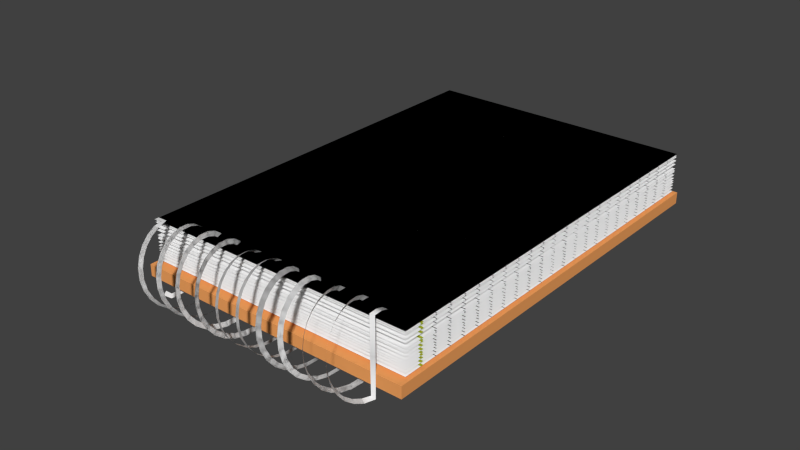 # Source: notepad.blend  (saved by Blender 4.2.67; exported with 4.5.12 LTS)
import bpy
from mathutils import Matrix  # noqa: F401  (used for matrix-valued properties, if any)

bpy.ops.wm.read_factory_settings(use_empty=True)
scene = bpy.context.scene
scene.name = 'Scene'

# ---- materials (node trees are filled in below, after node groups)
mat_cover1 = bpy.data.materials.new('cover1')
mat_cover1.alpha_threshold = 0.0
mat_cover1.use_transparent_shadow = False
mat_cover1.diffuse_color = (0.9047, 0.3712, 0.117, 1.0)
mat_cover1.roughness = 0.5
mat_cover1.line_color = (0.0, 0.0, 0.0, 1.0)
mat_cover2 = bpy.data.materials.new('cover2')
mat_cover2.alpha_threshold = 0.0
mat_cover2.use_transparent_shadow = False
mat_cover2.diffuse_color = (0.6138, 0.8866, 1.0, 1.0)
mat_cover2.roughness = 0.5
mat_note = bpy.data.materials.new('note')
mat_note.alpha_threshold = 0.0
mat_note.use_transparent_shadow = False
mat_note.diffuse_color = (1.0, 1.0, 1.0, 1.0)
mat_note.roughness = 0.5
mat_line1 = bpy.data.materials.new('line1')
mat_line1.alpha_threshold = 0.0
mat_line1.use_transparent_shadow = False
mat_line1.diffuse_color = (0.4184, 0.5071, 0.01214, 1.0)
mat_line1.roughness = 0.5
mat_line2 = bpy.data.materials.new('line2')
mat_line2.alpha_threshold = 0.0
mat_line2.use_transparent_shadow = False
mat_line2.diffuse_color = (0.0, 0.0, 0.0, 1.0)
mat_line2.roughness = 0.5

# ---- material node trees

# ---- world
world_world = bpy.data.worlds.new('World'); scene.world = world_world
world_world.color = (0.05088, 0.05088, 0.05088)
world_world.use_sun_shadow = False
world_world.sun_shadow_jitter_overblur = 0.0
world_world.cycles.sampling_method = 'MANUAL'
world_world.cycles.sample_map_resolution = 256

# ---- meshes
me_cube = bpy.data.meshes.new('Cube')
me_cube.from_pydata([(-0.4913, 0.7275, -0.1238), (-0.4913, 0.7275, -0.0834), (0.4921, 0.7275, -0.0834), (0.4921, 0.7275, -0.1238), (-0.4913, -0.7452, -0.1238), (-0.4913, -0.7452, -0.0834), (0.4921, -0.7452, -0.0834), (0.4921, -0.7452, -0.1238), (0.4805, 0.7135, 0.06133), (-0.4805, 0.7135, 0.06133), (0.4805, -0.716, 0.06133), (-0.4805, -0.716, 0.06133), (0.4805, -0.6539, 0.06133), (0.4805, -0.5917, 0.06133), (0.4805, -0.5296, 0.06133), (0.4805, -0.4674, 0.06133), (0.4805, -0.4052, 0.06133), (0.4805, -0.3431, 0.06133), (0.4805, -0.2809, 0.06133), (0.4805, -0.2188, 0.06133), (0.4805, -0.1566, 0.06133), (0.4805, -0.09448, 0.06133), (0.4805, -0.03233, 0.06133), (0.4805, 0.02983, 0.06133), (0.4805, 0.09198, 0.06133), (0.4805, 0.1541, 0.06133), (0.4805, 0.2163, 0.06133), (0.4805, 0.2784, 0.06133), (0.4805, 0.3406, 0.06133), (0.4805, 0.4027, 0.06133), (0.4805, 0.4649, 0.06133), (0.4805, 0.5271, 0.06133), (0.4805, 0.5892, 0.06133), (0.4805, 0.6514, 0.06133), (-0.4805, 0.6514, 0.06133), (-0.4805, 0.5892, 0.06133), (-0.4805, 0.5271, 0.06133), (-0.4805, 0.4649, 0.06133), (-0.4805, 0.4027, 0.06133), (-0.4805, 0.3406, 0.06133), (-0.4805, 0.2784, 0.06133), (-0.4805, 0.2163, 0.06133), (-0.4805, 0.1541, 0.06133), (-0.4805, 0.09198, 0.06133), (-0.4805, 0.02983, 0.06133), (-0.4805, -0.03233, 0.06133), (-0.4805, -0.09448, 0.06133), (-0.4805, -0.1566, 0.06133), (-0.4805, -0.2188, 0.06133), (-0.4805, -0.2809, 0.06133), (-0.4805, -0.3431, 0.06133), (-0.4805, -0.4052, 0.06133), (-0.4805, -0.4674, 0.06133), (-0.4805, -0.5296, 0.06133), (-0.4805, -0.5917, 0.06133), (-0.4805, -0.6539, 0.06133), (0.4805, -0.644, 0.06133), (-0.4805, -0.644, 0.06133), (0.4805, -0.5889, 0.06133), (-0.4805, -0.5889, 0.06133), (0.4805, -0.5267, 0.06133), (-0.4805, -0.5267, 0.06133), (0.4805, -0.4646, 0.06133), (-0.4805, -0.4646, 0.06133), (0.4805, -0.4024, 0.06133), (-0.4805, -0.4024, 0.06133), (0.4805, -0.3409, 0.06133), (-0.4805, -0.3409, 0.06133), (0.4805, -0.2788, 0.06133), (-0.4805, -0.2788, 0.06133), (0.4805, -0.2166, 0.06133), (-0.4805, -0.2166, 0.06133), (0.4805, -0.1539, 0.06133), (-0.4805, -0.1539, 0.06133), (0.4805, -0.09175, 0.06133), (-0.4805, -0.09175, 0.06133), (0.4805, -0.03069, 0.06133), (-0.4805, -0.03069, 0.06133), (0.4805, 0.03255, 0.06133), (-0.4805, 0.03255, 0.06133), (0.4805, 0.09361, 0.06133), (-0.4805, 0.09361, 0.06133), (0.4805, 0.1563, 0.06133), (-0.4805, 0.1563, 0.06133), (0.4805, 0.2185, 0.06133), (-0.4805, 0.2185, 0.06133), (0.4805, 0.2801, 0.06133), (-0.4805, 0.2801, 0.06133), (0.4805, 0.3428, 0.06133), (-0.4805, 0.3428, 0.06133), (0.4805, 0.4049, 0.06133), (-0.4805, 0.4049, 0.06133), (0.4805, 0.4675, 0.06133), (-0.4805, 0.4675, 0.06133), (0.4805, 0.5298, 0.06133), (-0.4805, 0.5298, 0.06133), (0.4805, 0.5919, 0.06133), (-0.4805, 0.5919, 0.06133), (0.4805, 0.6535, 0.06133), (-0.4805, 0.6535, 0.06133), (0.4805, 0.7135, 0.06133), (-0.4805, 0.7135, 0.06133), (0.4805, -0.716, 0.06133), (-0.4805, -0.716, 0.06133), (0.4805, -0.6539, 0.06133), (0.4805, -0.5917, 0.06133), (0.4805, -0.5296, 0.06133), (0.4805, -0.4674, 0.06133), (0.4805, -0.4052, 0.06133), (0.4805, -0.3431, 0.06133), (0.4805, -0.2809, 0.06133), (0.4805, -0.2188, 0.06133), (0.4805, -0.1566, 0.06133), (0.4805, -0.09448, 0.06133), (0.4805, -0.03233, 0.06133), (0.4805, 0.02983, 0.06133), (0.4805, 0.09198, 0.06133), (0.4805, 0.1541, 0.06133), (0.4805, 0.2163, 0.06133), (0.4805, 0.2784, 0.06133), (0.4805, 0.3406, 0.06133), (0.4805, 0.4027, 0.06133), (0.4805, 0.4649, 0.06133), (0.4805, 0.5271, 0.06133), (0.4805, 0.5892, 0.06133), (0.4805, 0.6514, 0.06133), (-0.4805, 0.6514, 0.06133), (-0.4805, 0.5892, 0.06133), (-0.4805, 0.5271, 0.06133), (-0.4805, 0.4649, 0.06133), (-0.4805, 0.4027, 0.06133), (-0.4805, 0.3406, 0.06133), (-0.4805, 0.2784, 0.06133), (-0.4805, 0.2163, 0.06133), (-0.4805, 0.1541, 0.06133), (-0.4805, 0.09198, 0.06133), (-0.4805, 0.02983, 0.06133), (-0.4805, -0.03233, 0.06133), (-0.4805, -0.09448, 0.06133), (-0.4805, -0.1566, 0.06133), (-0.4805, -0.2188, 0.06133), (-0.4805, -0.2809, 0.06133), (-0.4805, -0.3431, 0.06133), (-0.4805, -0.4052, 0.06133), (-0.4805, -0.4674, 0.06133), (-0.4805, -0.5296, 0.06133), (-0.4805, -0.5917, 0.06133), (-0.4805, -0.6539, 0.06133), (0.4805, -0.644, 0.06133), (-0.4805, -0.644, 0.06133), (0.4805, -0.5889, 0.06133), (-0.4805, -0.5889, 0.06133), (0.4805, -0.5267, 0.06133), (-0.4805, -0.5267, 0.06133), (0.4805, -0.4646, 0.06133), (-0.4805, -0.4646, 0.06133), (0.4805, -0.4024, 0.06133), (-0.4805, -0.4024, 0.06133), (0.4805, -0.3409, 0.06133), (-0.4805, -0.3409, 0.06133), (0.4805, -0.2788, 0.06133), (-0.4805, -0.2788, 0.06133), (0.4805, -0.2166, 0.06133), (-0.4805, -0.2166, 0.06133), (0.4805, -0.1539, 0.06133), (-0.4805, -0.1539, 0.06133), (0.4805, -0.09175, 0.06133), (-0.4805, -0.09175, 0.06133), (0.4805, -0.03069, 0.06133), (-0.4805, -0.03069, 0.06133), (0.4805, 0.03255, 0.06133), (-0.4805, 0.03255, 0.06133), (0.4805, 0.09361, 0.06133), (-0.4805, 0.09361, 0.06133), (0.4805, 0.1563, 0.06133), (-0.4805, 0.1563, 0.06133), (0.4805, 0.2185, 0.06133), (-0.4805, 0.2185, 0.06133), (0.4805, 0.2801, 0.06133), (-0.4805, 0.2801, 0.06133), (0.4805, 0.3428, 0.06133), (-0.4805, 0.3428, 0.06133), (0.4805, 0.4049, 0.06133), (-0.4805, 0.4049, 0.06133), (0.4805, 0.4675, 0.06133), (-0.4805, 0.4675, 0.06133), (0.4805, 0.5298, 0.06133), (-0.4805, 0.5298, 0.06133), (0.4805, 0.5919, 0.06133), (-0.4805, 0.5919, 0.06133), (0.4805, 0.6535, 0.06133), (-0.4805, 0.6535, 0.06133), (0.4805, 0.7135, 0.05432), (-0.4805, 0.7135, 0.05432), (0.4805, -0.716, 0.05432), (-0.4805, -0.716, 0.05432), (0.4805, -0.6539, 0.05432), (0.4805, -0.5917, 0.05432), (0.4805, -0.5296, 0.05432), (0.4805, -0.4674, 0.05432), (0.4805, -0.4052, 0.05432), (0.4805, -0.3431, 0.05432), (0.4805, -0.2809, 0.05432), (0.4805, -0.2188, 0.05432), (0.4805, -0.1566, 0.05432), (0.4805, -0.09448, 0.05432), (0.4805, -0.03233, 0.05432), (0.4805, 0.02983, 0.05432), (0.4805, 0.09198, 0.05432), (0.4805, 0.1541, 0.05432), (0.4805, 0.2163, 0.05432), (0.4805, 0.2784, 0.05432), (0.4805, 0.3406, 0.05432), (0.4805, 0.4027, 0.05432), (0.4805, 0.4649, 0.05432), (0.4805, 0.5271, 0.05432), (0.4805, 0.5892, 0.05432), (0.4805, 0.6514, 0.05432), (-0.4805, 0.6514, 0.05432), (-0.4805, 0.5892, 0.05432), (-0.4805, 0.5271, 0.05432), (-0.4805, 0.4649, 0.05432), (-0.4805, 0.4027, 0.05432), (-0.4805, 0.3406, 0.05432), (-0.4805, 0.2784, 0.05432), (-0.4805, 0.2163, 0.05432), (-0.4805, 0.1541, 0.05432), (-0.4805, 0.09198, 0.05432), (-0.4805, 0.02983, 0.05432), (-0.4805, -0.03233, 0.05432), (-0.4805, -0.09448, 0.05432), (-0.4805, -0.1566, 0.05432), (-0.4805, -0.2188, 0.05432), (-0.4805, -0.2809, 0.05432), (-0.4805, -0.3431, 0.05432), (-0.4805, -0.4052, 0.05432), (-0.4805, -0.4674, 0.05432), (-0.4805, -0.5296, 0.05432), (-0.4805, -0.5917, 0.05432), (-0.4805, -0.6539, 0.05432), (0.4805, -0.644, 0.05432), (-0.4805, -0.644, 0.05432), (0.4805, -0.5889, 0.05432), (-0.4805, -0.5889, 0.05432), (0.4805, -0.5267, 0.05432), (-0.4805, -0.5267, 0.05432), (0.4805, -0.4646, 0.05432), (-0.4805, -0.4646, 0.05432), (0.4805, -0.4024, 0.05432), (-0.4805, -0.4024, 0.05432), (0.4805, -0.3409, 0.05432), (-0.4805, -0.3409, 0.05432), (0.4805, -0.2788, 0.05432), (-0.4805, -0.2788, 0.05432), (0.4805, -0.2166, 0.05432), (-0.4805, -0.2166, 0.05432), (0.4805, -0.1539, 0.05432), (-0.4805, -0.1539, 0.05432), (0.4805, -0.09175, 0.05432), (-0.4805, -0.09175, 0.05432), (0.4805, -0.03069, 0.05432), (-0.4805, -0.03069, 0.05432), (0.4805, 0.03255, 0.05432), (-0.4805, 0.03255, 0.05432), (0.4805, 0.09361, 0.05432), (-0.4805, 0.09361, 0.05432), (0.4805, 0.1563, 0.05432), (-0.4805, 0.1563, 0.05432), (0.4805, 0.2185, 0.05432), (-0.4805, 0.2185, 0.05432), (0.4805, 0.2801, 0.05432), (-0.4805, 0.2801, 0.05432), (0.4805, 0.3428, 0.05432), (-0.4805, 0.3428, 0.05432), (0.4805, 0.4049, 0.05432), (-0.4805, 0.4049, 0.05432), (0.4805, 0.4675, 0.05432), (-0.4805, 0.4675, 0.05432), (0.4805, 0.5298, 0.05432), (-0.4805, 0.5298, 0.05432), (0.4805, 0.5919, 0.05432), (-0.4805, 0.5919, 0.05432), (0.4805, 0.6535, 0.05432), (-0.4805, 0.6535, 0.05432), (0.4805, 0.7135, 0.04964), (-0.4805, 0.7135, 0.04964), (0.4805, -0.716, 0.04964), (-0.4805, -0.716, 0.04964), (0.4805, -0.6539, 0.04964), (0.4805, -0.5917, 0.04964), (0.4805, -0.5296, 0.04964), (0.4805, -0.4674, 0.04964), (0.4805, -0.4052, 0.04964), (0.4805, -0.3431, 0.04964), (0.4805, -0.2809, 0.04964), (0.4805, -0.2188, 0.04964), (0.4805, -0.1566, 0.04964), (0.4805, -0.09448, 0.04964), (0.4805, -0.03233, 0.04964), (0.4805, 0.02983, 0.04964), (0.4805, 0.09198, 0.04964), (0.4805, 0.1541, 0.04964), (0.4805, 0.2163, 0.04964), (0.4805, 0.2784, 0.04964), (0.4805, 0.3406, 0.04964), (0.4805, 0.4027, 0.04964), (0.4805, 0.4649, 0.04964), (0.4805, 0.5271, 0.04964), (0.4805, 0.5892, 0.04964), (0.4805, 0.6514, 0.04964), (-0.4805, 0.6514, 0.04964), (-0.4805, 0.5892, 0.04964), (-0.4805, 0.5271, 0.04964), (-0.4805, 0.4649, 0.04964), (-0.4805, 0.4027, 0.04964), (-0.4805, 0.3406, 0.04964), (-0.4805, 0.2784, 0.04964), (-0.4805, 0.2163, 0.04964), (-0.4805, 0.1541, 0.04964), (-0.4805, 0.09198, 0.04964), (-0.4805, 0.02983, 0.04964), (-0.4805, -0.03233, 0.04964), (-0.4805, -0.09448, 0.04964), (-0.4805, -0.1566, 0.04964), (-0.4805, -0.2188, 0.04964), (-0.4805, -0.2809, 0.04964), (-0.4805, -0.3431, 0.04964), (-0.4805, -0.4052, 0.04964), (-0.4805, -0.4674, 0.04964), (-0.4805, -0.5296, 0.04964), (-0.4805, -0.5917, 0.04964), (-0.4805, -0.6539, 0.04964), (0.4805, -0.644, 0.04964), (-0.4805, -0.644, 0.04964), (0.4805, -0.5889, 0.04964), (-0.4805, -0.5889, 0.04964), (0.4805, -0.5267, 0.04964), (-0.4805, -0.5267, 0.04964), (0.4805, -0.4646, 0.04964), (-0.4805, -0.4646, 0.04964), (0.4805, -0.4024, 0.04964), (-0.4805, -0.4024, 0.04964), (0.4805, -0.3409, 0.04964), (-0.4805, -0.3409, 0.04964), (0.4805, -0.2788, 0.04964), (-0.4805, -0.2788, 0.04964), (0.4805, -0.2166, 0.04964), (-0.4805, -0.2166, 0.04964), (0.4805, -0.1539, 0.04964), (-0.4805, -0.1539, 0.04964), (0.4805, -0.09175, 0.04964), (-0.4805, -0.09175, 0.04964), (0.4805, -0.03069, 0.04964), (-0.4805, -0.03069, 0.04964), (0.4805, 0.03255, 0.04964), (-0.4805, 0.03255, 0.04964), (0.4805, 0.09361, 0.04964), (-0.4805, 0.09361, 0.04964), (0.4805, 0.1563, 0.04964), (-0.4805, 0.1563, 0.04964), (0.4805, 0.2185, 0.04964), (-0.4805, 0.2185, 0.04964), (0.4805, 0.2801, 0.04964), (-0.4805, 0.2801, 0.04964), (0.4805, 0.3428, 0.04964), (-0.4805, 0.3428, 0.04964), (0.4805, 0.4049, 0.04964), (-0.4805, 0.4049, 0.04964), (0.4805, 0.4675, 0.04964), (-0.4805, 0.4675, 0.04964), (0.4805, 0.5298, 0.04964), (-0.4805, 0.5298, 0.04964), (0.4805, 0.5919, 0.04964), (-0.4805, 0.5919, 0.04964), (0.4805, 0.6535, 0.04964), (-0.4805, 0.6535, 0.04964), (0.4805, 0.7135, 0.03793), (-0.4805, 0.7135, 0.03793), (0.4805, -0.716, 0.03793), (-0.4805, -0.716, 0.03793), (0.4805, -0.6539, 0.03793), (0.4805, -0.5917, 0.03793), (0.4805, -0.5296, 0.03793), (0.4805, -0.4674, 0.03793), (0.4805, -0.4052, 0.03793), (0.4805, -0.3431, 0.03793), (0.4805, -0.2809, 0.03793), (0.4805, -0.2188, 0.03793), (0.4805, -0.1566, 0.03793), (0.4805, -0.09448, 0.03793), (0.4805, -0.03233, 0.03793), (0.4805, 0.02983, 0.03793), (0.4805, 0.09198, 0.03793), (0.4805, 0.1541, 0.03793), (0.4805, 0.2163, 0.03793), (0.4805, 0.2784, 0.03793), (0.4805, 0.3406, 0.03793), (0.4805, 0.4027, 0.03793), (0.4805, 0.4649, 0.03793), (0.4805, 0.5271, 0.03793), (0.4805, 0.5892, 0.03793), (0.4805, 0.6514, 0.03793), (-0.4805, 0.6514, 0.03793), (-0.4805, 0.5892, 0.03793), (-0.4805, 0.5271, 0.03793), (-0.4805, 0.4649, 0.03793), (-0.4805, 0.4027, 0.03793), (-0.4805, 0.3406, 0.03793), (-0.4805, 0.2784, 0.03793), (-0.4805, 0.2163, 0.03793), (-0.4805, 0.1541, 0.03793), (-0.4805, 0.09198, 0.03793), (-0.4805, 0.02983, 0.03793), (-0.4805, -0.03233, 0.03793), (-0.4805, -0.09448, 0.03793), (-0.4805, -0.1566, 0.03793), (-0.4805, -0.2188, 0.03793), (-0.4805, -0.2809, 0.03793), (-0.4805, -0.3431, 0.03793), (-0.4805, -0.4052, 0.03793), (-0.4805, -0.4674, 0.03793), (-0.4805, -0.5296, 0.03793), (-0.4805, -0.5917, 0.03793), (-0.4805, -0.6539, 0.03793), (0.4805, -0.644, 0.03793), (-0.4805, -0.644, 0.03793), (0.4805, -0.5889, 0.03793), (-0.4805, -0.5889, 0.03793), (0.4805, -0.5267, 0.03793), (-0.4805, -0.5267, 0.03793), (0.4805, -0.4646, 0.03793), (-0.4805, -0.4646, 0.03793), (0.4805, -0.4024, 0.03793), (-0.4805, -0.4024, 0.03793), (0.4805, -0.3409, 0.03793), (-0.4805, -0.3409, 0.03793), (0.4805, -0.2788, 0.03793), (-0.4805, -0.2788, 0.03793), (0.4805, -0.2166, 0.03793), (-0.4805, -0.2166, 0.03793), (0.4805, -0.1539, 0.03793), (-0.4805, -0.1539, 0.03793), (0.4805, -0.09175, 0.03793), (-0.4805, -0.09175, 0.03793), (0.4805, -0.03069, 0.03793), (-0.4805, -0.03069, 0.03793), (0.4805, 0.03255, 0.03793), (-0.4805, 0.03255, 0.03793), (0.4805, 0.09361, 0.03793), (-0.4805, 0.09361, 0.03793), (0.4805, 0.1563, 0.03793), (-0.4805, 0.1563, 0.03793), (0.4805, 0.2185, 0.03793), (-0.4805, 0.2185, 0.03793), (0.4805, 0.2801, 0.03793), (-0.4805, 0.2801, 0.03793), (0.4805, 0.3428, 0.03793), (-0.4805, 0.3428, 0.03793), (0.4805, 0.4049, 0.03793), (-0.4805, 0.4049, 0.03793), (0.4805, 0.4675, 0.03793), (-0.4805, 0.4675, 0.03793), (0.4805, 0.5298, 0.03793), (-0.4805, 0.5298, 0.03793), (0.4805, 0.5919, 0.03793), (-0.4805, 0.5919, 0.03793), (0.4805, 0.6535, 0.03793), (-0.4805, 0.6535, 0.03793), (0.4805, 0.7135, 0.03559), (-0.4805, 0.7135, 0.03559), (0.4805, -0.716, 0.03559), (-0.4805, -0.716, 0.03559), (0.4805, -0.6539, 0.03559), (0.4805, -0.5917, 0.03559), (0.4805, -0.5296, 0.03559), (0.4805, -0.4674, 0.03559), (0.4805, -0.4052, 0.03559), (0.4805, -0.3431, 0.03559), (0.4805, -0.2809, 0.03559), (0.4805, -0.2188, 0.03559), (0.4805, -0.1566, 0.03559), (0.4805, -0.09448, 0.03559), (0.4805, -0.03233, 0.03559), (0.4805, 0.02983, 0.03559), (0.4805, 0.09198, 0.03559), (0.4805, 0.1541, 0.03559), (0.4805, 0.2163, 0.03559), (0.4805, 0.2784, 0.03559), (0.4805, 0.3406, 0.03559), (0.4805, 0.4027, 0.03559), (0.4805, 0.4649, 0.03559), (0.4805, 0.5271, 0.03559), (0.4805, 0.5892, 0.03559), (0.4805, 0.6514, 0.03559), (-0.4805, 0.6514, 0.03559), (-0.4805, 0.5892, 0.03559), (-0.4805, 0.5271, 0.03559), (-0.4805, 0.4649, 0.03559), (-0.4805, 0.4027, 0.03559), (-0.4805, 0.3406, 0.03559), (-0.4805, 0.2784, 0.03559), (-0.4805, 0.2163, 0.03559), (-0.4805, 0.1541, 0.03559), (-0.4805, 0.09198, 0.03559), (-0.4805, 0.02983, 0.03559), (-0.4805, -0.03233, 0.03559), (-0.4805, -0.09448, 0.03559), (-0.4805, -0.1566, 0.03559), (-0.4805, -0.2188, 0.03559), (-0.4805, -0.2809, 0.03559), (-0.4805, -0.3431, 0.03559), (-0.4805, -0.4052, 0.03559), (-0.4805, -0.4674, 0.03559), (-0.4805, -0.5296, 0.03559), (-0.4805, -0.5917, 0.03559), (-0.4805, -0.6539, 0.03559), (0.4805, -0.644, 0.03559), (-0.4805, -0.644, 0.03559), (0.4805, -0.5889, 0.03559), (-0.4805, -0.5889, 0.03559), (0.4805, -0.5267, 0.03559), (-0.4805, -0.5267, 0.03559), (0.4805, -0.4646, 0.03559), (-0.4805, -0.4646, 0.03559), (0.4805, -0.4024, 0.03559), (-0.4805, -0.4024, 0.03559), (0.4805, -0.3409, 0.03559), (-0.4805, -0.3409, 0.03559), (0.4805, -0.2788, 0.03559), (-0.4805, -0.2788, 0.03559), (0.4805, -0.2166, 0.03559), (-0.4805, -0.2166, 0.03559), (0.4805, -0.1539, 0.03559), (-0.4805, -0.1539, 0.03559), (0.4805, -0.09175, 0.03559), (-0.4805, -0.09175, 0.03559), (0.4805, -0.03069, 0.03559), (-0.4805, -0.03069, 0.03559), (0.4805, 0.03255, 0.03559), (-0.4805, 0.03255, 0.03559), (0.4805, 0.09361, 0.03559), (-0.4805, 0.09361, 0.03559), (0.4805, 0.1563, 0.03559), (-0.4805, 0.1563, 0.03559), (0.4805, 0.2185, 0.03559), (-0.4805, 0.2185, 0.03559), (0.4805, 0.2801, 0.03559), (-0.4805, 0.2801, 0.03559), (0.4805, 0.3428, 0.03559), (-0.4805, 0.3428, 0.03559), (0.4805, 0.4049, 0.03559), (-0.4805, 0.4049, 0.03559), (0.4805, 0.4675, 0.03559), (-0.4805, 0.4675, 0.03559), (0.4805, 0.5298, 0.03559), (-0.4805, 0.5298, 0.03559), (0.4805, 0.5919, 0.03559), (-0.4805, 0.5919, 0.03559), (0.4805, 0.6535, 0.03559), (-0.4805, 0.6535, 0.03559), (0.4805, 0.7135, 0.02389), (-0.4805, 0.7135, 0.02389), (0.4805, -0.716, 0.02389), (-0.4805, -0.716, 0.02389), (0.4805, -0.6539, 0.02389), (0.4805, -0.5917, 0.02389), (0.4805, -0.5296, 0.02389), (0.4805, -0.4674, 0.02389), (0.4805, -0.4052, 0.02389), (0.4805, -0.3431, 0.02389), (0.4805, -0.2809, 0.02389), (0.4805, -0.2188, 0.02389), (0.4805, -0.1566, 0.02389), (0.4805, -0.09448, 0.02389), (0.4805, -0.03233, 0.02389), (0.4805, 0.02983, 0.02389), (0.4805, 0.09198, 0.02389), (0.4805, 0.1541, 0.02389), (0.4805, 0.2163, 0.02389), (0.4805, 0.2784, 0.02389), (0.4805, 0.3406, 0.02389), (0.4805, 0.4027, 0.02389), (0.4805, 0.4649, 0.02389), (0.4805, 0.5271, 0.02389), (0.4805, 0.5892, 0.02389), (0.4805, 0.6514, 0.02389), (-0.4805, 0.6514, 0.02389), (-0.4805, 0.5892, 0.02389), (-0.4805, 0.5271, 0.02389), (-0.4805, 0.4649, 0.02389), (-0.4805, 0.4027, 0.02389), (-0.4805, 0.3406, 0.02389), (-0.4805, 0.2784, 0.02389), (-0.4805, 0.2163, 0.02389), (-0.4805, 0.1541, 0.02389), (-0.4805, 0.09198, 0.02389), (-0.4805, 0.02983, 0.02389), (-0.4805, -0.03233, 0.02389), (-0.4805, -0.09448, 0.02389), (-0.4805, -0.1566, 0.02389), (-0.4805, -0.2188, 0.02389), (-0.4805, -0.2809, 0.02389), (-0.4805, -0.3431, 0.02389), (-0.4805, -0.4052, 0.02389), (-0.4805, -0.4674, 0.02389), (-0.4805, -0.5296, 0.02389), (-0.4805, -0.5917, 0.02389), (-0.4805, -0.6539, 0.02389), (0.4805, -0.644, 0.02389), (-0.4805, -0.644, 0.02389), (0.4805, -0.5889, 0.02389), (-0.4805, -0.5889, 0.02389), (0.4805, -0.5267, 0.02389), (-0.4805, -0.5267, 0.02389), (0.4805, -0.4646, 0.02389), (-0.4805, -0.4646, 0.02389), (0.4805, -0.4024, 0.02389), (-0.4805, -0.4024, 0.02389), (0.4805, -0.3409, 0.02389), (-0.4805, -0.3409, 0.02389), (0.4805, -0.2788, 0.02389), (-0.4805, -0.2788, 0.02389), (0.4805, -0.2166, 0.02389), (-0.4805, -0.2166, 0.02389), (0.4805, -0.1539, 0.02389), (-0.4805, -0.1539, 0.02389), (0.4805, -0.09175, 0.02389), (-0.4805, -0.09175, 0.02389), (0.4805, -0.03069, 0.02389), (-0.4805, -0.03069, 0.02389), (0.4805, 0.03255, 0.02389), (-0.4805, 0.03255, 0.02389), (0.4805, 0.09361, 0.02389), (-0.4805, 0.09361, 0.02389), (0.4805, 0.1563, 0.02389), (-0.4805, 0.1563, 0.02389), (0.4805, 0.2185, 0.02389), (-0.4805, 0.2185, 0.02389), (0.4805, 0.2801, 0.02389), (-0.4805, 0.2801, 0.02389), (0.4805, 0.3428, 0.02389), (-0.4805, 0.3428, 0.02389), (0.4805, 0.4049, 0.02389), (-0.4805, 0.4049, 0.02389), (0.4805, 0.4675, 0.02389), (-0.4805, 0.4675, 0.02389), (0.4805, 0.5298, 0.02389), (-0.4805, 0.5298, 0.02389), (0.4805, 0.5919, 0.02389), (-0.4805, 0.5919, 0.02389), (0.4805, 0.6535, 0.02389), (-0.4805, 0.6535, 0.02389), (0.4805, 0.7135, 0.007519), (-0.4805, 0.7135, 0.007519), (0.4805, -0.716, 0.007519), (-0.4805, -0.716, 0.007519), (0.4805, -0.6539, 0.007519), (0.4805, -0.5917, 0.007519), (0.4805, -0.5296, 0.007519), (0.4805, -0.4674, 0.007519), (0.4805, -0.4052, 0.007519), (0.4805, -0.3431, 0.007519), (0.4805, -0.2809, 0.007519), (0.4805, -0.2188, 0.007519), (0.4805, -0.1566, 0.007519), (0.4805, -0.09448, 0.007519), (0.4805, -0.03233, 0.007519), (0.4805, 0.02983, 0.007519), (0.4805, 0.09198, 0.007519), (0.4805, 0.1541, 0.007519), (0.4805, 0.2163, 0.007519), (0.4805, 0.2784, 0.007519), (0.4805, 0.3406, 0.007519), (0.4805, 0.4027, 0.007519), (0.4805, 0.4649, 0.007519), (0.4805, 0.5271, 0.007519), (0.4805, 0.5892, 0.007519), (0.4805, 0.6514, 0.007519), (-0.4805, 0.6514, 0.007519), (-0.4805, 0.5892, 0.007519), (-0.4805, 0.5271, 0.007519), (-0.4805, 0.4649, 0.007519), (-0.4805, 0.4027, 0.007519), (-0.4805, 0.3406, 0.007519), (-0.4805, 0.2784, 0.007519), (-0.4805, 0.2163, 0.007519), (-0.4805, 0.1541, 0.007519), (-0.4805, 0.09198, 0.007519), (-0.4805, 0.02983, 0.007519), (-0.4805, -0.03233, 0.007519), (-0.4805, -0.09448, 0.007519), (-0.4805, -0.1566, 0.007519), (-0.4805, -0.2188, 0.007519), (-0.4805, -0.2809, 0.007519), (-0.4805, -0.3431, 0.007519), (-0.4805, -0.4052, 0.007519), (-0.4805, -0.4674, 0.007519), (-0.4805, -0.5296, 0.007519), (-0.4805, -0.5917, 0.007519), (-0.4805, -0.6539, 0.007519), (0.4805, -0.644, 0.007519), (-0.4805, -0.644, 0.007519), (0.4805, -0.5889, 0.007519), (-0.4805, -0.5889, 0.007519), (0.4805, -0.5267, 0.007519), (-0.4805, -0.5267, 0.007519), (0.4805, -0.4646, 0.007519), (-0.4805, -0.4646, 0.007519), (0.4805, -0.4024, 0.007519), (-0.4805, -0.4024, 0.007519), (0.4805, -0.3409, 0.007519), (-0.4805, -0.3409, 0.007519), (0.4805, -0.2788, 0.007519), (-0.4805, -0.2788, 0.007519), (0.4805, -0.2166, 0.007519), (-0.4805, -0.2166, 0.007519), (0.4805, -0.1539, 0.007519), (-0.4805, -0.1539, 0.007519), (0.4805, -0.09175, 0.007519), (-0.4805, -0.09175, 0.007519), (0.4805, -0.03069, 0.007519), (-0.4805, -0.03069, 0.007519), (0.4805, 0.03255, 0.007519), (-0.4805, 0.03255, 0.007519), (0.4805, 0.09361, 0.007519), (-0.4805, 0.09361, 0.007519), (0.4805, 0.1563, 0.007519), (-0.4805, 0.1563, 0.007519), (0.4805, 0.2185, 0.007519), (-0.4805, 0.2185, 0.007519), (0.4805, 0.2801, 0.007519), (-0.4805, 0.2801, 0.007519), (0.4805, 0.3428, 0.007519), (-0.4805, 0.3428, 0.007519), (0.4805, 0.4049, 0.007519), (-0.4805, 0.4049, 0.007519), (0.4805, 0.4675, 0.007519), (-0.4805, 0.4675, 0.007519), (0.4805, 0.5298, 0.007519), (-0.4805, 0.5298, 0.007519), (0.4805, 0.5919, 0.007519), (-0.4805, 0.5919, 0.007519), (0.4805, 0.6535, 0.007519), (-0.4805, 0.6535, 0.007519), (0.4805, 0.7135, -0.004178), (-0.4805, 0.7135, -0.004178), (0.4805, -0.716, -0.004178), (-0.4805, -0.716, -0.004178), (0.4805, -0.6539, -0.004178), (0.4805, -0.5917, -0.004178), (0.4805, -0.5296, -0.004178), (0.4805, -0.4674, -0.004178), (0.4805, -0.4052, -0.004178), (0.4805, -0.3431, -0.004178), (0.4805, -0.2809, -0.004178), (0.4805, -0.2188, -0.004178), (0.4805, -0.1566, -0.004178), (0.4805, -0.09448, -0.004178), (0.4805, -0.03233, -0.004178), (0.4805, 0.02983, -0.004178), (0.4805, 0.09198, -0.004178), (0.4805, 0.1541, -0.004178), (0.4805, 0.2163, -0.004178), (0.4805, 0.2784, -0.004178), (0.4805, 0.3406, -0.004178), (0.4805, 0.4027, -0.004178), (0.4805, 0.4649, -0.004178), (0.4805, 0.5271, -0.004178), (0.4805, 0.5892, -0.004178), (0.4805, 0.6514, -0.004178), (-0.4805, 0.6514, -0.004178), (-0.4805, 0.5892, -0.004178), (-0.4805, 0.5271, -0.004178), (-0.4805, 0.4649, -0.004178), (-0.4805, 0.4027, -0.004178), (-0.4805, 0.3406, -0.004178), (-0.4805, 0.2784, -0.004178), (-0.4805, 0.2163, -0.004178), (-0.4805, 0.1541, -0.004178), (-0.4805, 0.09198, -0.004178), (-0.4805, 0.02983, -0.004178), (-0.4805, -0.03233, -0.004178), (-0.4805, -0.09448, -0.004178), (-0.4805, -0.1566, -0.004178), (-0.4805, -0.2188, -0.004178), (-0.4805, -0.2809, -0.004178), (-0.4805, -0.3431, -0.004178), (-0.4805, -0.4052, -0.004178), (-0.4805, -0.4674, -0.004178), (-0.4805, -0.5296, -0.004178), (-0.4805, -0.5917, -0.004178), (-0.4805, -0.6539, -0.004178), (0.4805, -0.644, -0.004178), (-0.4805, -0.644, -0.004178), (0.4805, -0.5889, -0.004178), (-0.4805, -0.5889, -0.004178), (0.4805, -0.5267, -0.004178), (-0.4805, -0.5267, -0.004178), (0.4805, -0.4646, -0.004178), (-0.4805, -0.4646, -0.004178), (0.4805, -0.4024, -0.004178), (-0.4805, -0.4024, -0.004178), (0.4805, -0.3409, -0.004178), (-0.4805, -0.3409, -0.004178), (0.4805, -0.2788, -0.004178), (-0.4805, -0.2788, -0.004178), (0.4805, -0.2166, -0.004178), (-0.4805, -0.2166, -0.004178), (0.4805, -0.1539, -0.004178), (-0.4805, -0.1539, -0.004178), (0.4805, -0.09175, -0.004178), (-0.4805, -0.09175, -0.004178), (0.4805, -0.03069, -0.004178), (-0.4805, -0.03069, -0.004178), (0.4805, 0.03255, -0.004178), (-0.4805, 0.03255, -0.004178), (0.4805, 0.09361, -0.004178), (-0.4805, 0.09361, -0.004178), (0.4805, 0.1563, -0.004178), (-0.4805, 0.1563, -0.004178), (0.4805, 0.2185, -0.004178), (-0.4805, 0.2185, -0.004178), (0.4805, 0.2801, -0.004178), (-0.4805, 0.2801, -0.004178), (0.4805, 0.3428, -0.004178), (-0.4805, 0.3428, -0.004178), (0.4805, 0.4049, -0.004178), (-0.4805, 0.4049, -0.004178), (0.4805, 0.4675, -0.004178), (-0.4805, 0.4675, -0.004178), (0.4805, 0.5298, -0.004178), (-0.4805, 0.5298, -0.004178), (0.4805, 0.5919, -0.004178), (-0.4805, 0.5919, -0.004178), (0.4805, 0.6535, -0.004178), (-0.4805, 0.6535, -0.004178), (0.4805, 0.7135, -0.01588), (-0.4805, 0.7135, -0.01588), (0.4805, -0.716, -0.01588), (-0.4805, -0.716, -0.01588), (0.4805, -0.6539, -0.01588), (0.4805, -0.5917, -0.01588), (0.4805, -0.5296, -0.01588), (0.4805, -0.4674, -0.01588), (0.4805, -0.4052, -0.01588), (0.4805, -0.3431, -0.01588), (0.4805, -0.2809, -0.01588), (0.4805, -0.2188, -0.01588), (0.4805, -0.1566, -0.01588), (0.4805, -0.09448, -0.01588), (0.4805, -0.03233, -0.01588), (0.4805, 0.02983, -0.01588), (0.4805, 0.09198, -0.01588), (0.4805, 0.1541, -0.01588), (0.4805, 0.2163, -0.01588), (0.4805, 0.2784, -0.01588), (0.4805, 0.3406, -0.01588), (0.4805, 0.4027, -0.01588), (0.4805, 0.4649, -0.01588), (0.4805, 0.5271, -0.01588), (0.4805, 0.5892, -0.01588), (0.4805, 0.6514, -0.01588), (-0.4805, 0.6514, -0.01588), (-0.4805, 0.5892, -0.01588), (-0.4805, 0.5271, -0.01588), (-0.4805, 0.4649, -0.01588), (-0.4805, 0.4027, -0.01588), (-0.4805, 0.3406, -0.01588), (-0.4805, 0.2784, -0.01588), (-0.4805, 0.2163, -0.01588), (-0.4805, 0.1541, -0.01588), (-0.4805, 0.09198, -0.01588), (-0.4805, 0.02983, -0.01588), (-0.4805, -0.03233, -0.01588), (-0.4805, -0.09448, -0.01588), (-0.4805, -0.1566, -0.01588), (-0.4805, -0.2188, -0.01588), (-0.4805, -0.2809, -0.01588), (-0.4805, -0.3431, -0.01588), (-0.4805, -0.4052, -0.01588), (-0.4805, -0.4674, -0.01588), (-0.4805, -0.5296, -0.01588), (-0.4805, -0.5917, -0.01588), (-0.4805, -0.6539, -0.01588), (0.4805, -0.644, -0.01588), (-0.4805, -0.644, -0.01588), (0.4805, -0.5889, -0.01588), (-0.4805, -0.5889, -0.01588), (0.4805, -0.5267, -0.01588), (-0.4805, -0.5267, -0.01588), (0.4805, -0.4646, -0.01588), (-0.4805, -0.4646, -0.01588), (0.4805, -0.4024, -0.01588), (-0.4805, -0.4024, -0.01588), (0.4805, -0.3409, -0.01588), (-0.4805, -0.3409, -0.01588), (0.4805, -0.2788, -0.01588), (-0.4805, -0.2788, -0.01588), (0.4805, -0.2166, -0.01588), (-0.4805, -0.2166, -0.01588), (0.4805, -0.1539, -0.01588), (-0.4805, -0.1539, -0.01588), (0.4805, -0.09175, -0.01588), (-0.4805, -0.09175, -0.01588), (0.4805, -0.03069, -0.01588), (-0.4805, -0.03069, -0.01588), (0.4805, 0.03255, -0.01588), (-0.4805, 0.03255, -0.01588), (0.4805, 0.09361, -0.01588), (-0.4805, 0.09361, -0.01588), (0.4805, 0.1563, -0.01588), (-0.4805, 0.1563, -0.01588), (0.4805, 0.2185, -0.01588), (-0.4805, 0.2185, -0.01588), (0.4805, 0.2801, -0.01588), (-0.4805, 0.2801, -0.01588), (0.4805, 0.3428, -0.01588), (-0.4805, 0.3428, -0.01588), (0.4805, 0.4049, -0.01588), (-0.4805, 0.4049, -0.01588), (0.4805, 0.4675, -0.01588), (-0.4805, 0.4675, -0.01588), (0.4805, 0.5298, -0.01588), (-0.4805, 0.5298, -0.01588), (0.4805, 0.5919, -0.01588), (-0.4805, 0.5919, -0.01588), (0.4805, 0.6535, -0.01588), (-0.4805, 0.6535, -0.01588), (0.4805, 0.7135, -0.02757), (-0.4805, 0.7135, -0.02757), (0.4805, -0.716, -0.02757), (-0.4805, -0.716, -0.02757), (0.4805, -0.6539, -0.02757), (0.4805, -0.5917, -0.02757), (0.4805, -0.5296, -0.02757), (0.4805, -0.4674, -0.02757), (0.4805, -0.4052, -0.02757), (0.4805, -0.3431, -0.02757), (0.4805, -0.2809, -0.02757), (0.4805, -0.2188, -0.02757), (0.4805, -0.1566, -0.02757), (0.4805, -0.09448, -0.02757), (0.4805, -0.03233, -0.02757), (0.4805, 0.02983, -0.02757), (0.4805, 0.09198, -0.02757), (0.4805, 0.1541, -0.02757), (0.4805, 0.2163, -0.02757), (0.4805, 0.2784, -0.02757), (0.4805, 0.3406, -0.02757), (0.4805, 0.4027, -0.02757), (0.4805, 0.4649, -0.02757), (0.4805, 0.5271, -0.02757), (0.4805, 0.5892, -0.02757), (0.4805, 0.6514, -0.02757), (-0.4805, 0.6514, -0.02757), (-0.4805, 0.5892, -0.02757), (-0.4805, 0.5271, -0.02757), (-0.4805, 0.4649, -0.02757), (-0.4805, 0.4027, -0.02757), (-0.4805, 0.3406, -0.02757), (-0.4805, 0.2784, -0.02757), (-0.4805, 0.2163, -0.02757), (-0.4805, 0.1541, -0.02757), (-0.4805, 0.09198, -0.02757), (-0.4805, 0.02983, -0.02757), (-0.4805, -0.03233, -0.02757), (-0.4805, -0.09448, -0.02757), (-0.4805, -0.1566, -0.02757), (-0.4805, -0.2188, -0.02757), (-0.4805, -0.2809, -0.02757), (-0.4805, -0.3431, -0.02757), (-0.4805, -0.4052, -0.02757), (-0.4805, -0.4674, -0.02757), (-0.4805, -0.5296, -0.02757), (-0.4805, -0.5917, -0.02757), (-0.4805, -0.6539, -0.02757), (0.4805, -0.644, -0.02757), (-0.4805, -0.644, -0.02757), (0.4805, -0.5889, -0.02757), (-0.4805, -0.5889, -0.02757), (0.4805, -0.5267, -0.02757), (-0.4805, -0.5267, -0.02757), (0.4805, -0.4646, -0.02757), (-0.4805, -0.4646, -0.02757), (0.4805, -0.4024, -0.02757), (-0.4805, -0.4024, -0.02757), (0.4805, -0.3409, -0.02757), (-0.4805, -0.3409, -0.02757), (0.4805, -0.2788, -0.02757), (-0.4805, -0.2788, -0.02757), (0.4805, -0.2166, -0.02757), (-0.4805, -0.2166, -0.02757), (0.4805, -0.1539, -0.02757), (-0.4805, -0.1539, -0.02757), (0.4805, -0.09175, -0.02757), (-0.4805, -0.09175, -0.02757), (0.4805, -0.03069, -0.02757), (-0.4805, -0.03069, -0.02757), (0.4805, 0.03255, -0.02757), (-0.4805, 0.03255, -0.02757), (0.4805, 0.09361, -0.02757), (-0.4805, 0.09361, -0.02757), (0.4805, 0.1563, -0.02757), (-0.4805, 0.1563, -0.02757), (0.4805, 0.2185, -0.02757), (-0.4805, 0.2185, -0.02757), (0.4805, 0.2801, -0.02757), (-0.4805, 0.2801, -0.02757), (0.4805, 0.3428, -0.02757), (-0.4805, 0.3428, -0.02757), (0.4805, 0.4049, -0.02757), (-0.4805, 0.4049, -0.02757), (0.4805, 0.4675, -0.02757), (-0.4805, 0.4675, -0.02757), (0.4805, 0.5298, -0.02757), (-0.4805, 0.5298, -0.02757), (0.4805, 0.5919, -0.02757), (-0.4805, 0.5919, -0.02757), (0.4805, 0.6535, -0.02757), (-0.4805, 0.6535, -0.02757), (0.4805, 0.7135, -0.03696), (-0.4805, 0.7135, -0.03696), (0.4805, -0.716, -0.03696), (-0.4805, -0.716, -0.03696), (0.4805, -0.6539, -0.03696), (0.4805, -0.5917, -0.03696), (0.4805, -0.5296, -0.03696), (0.4805, -0.4674, -0.03696), (0.4805, -0.4052, -0.03696), (0.4805, -0.3431, -0.03696), (0.4805, -0.2809, -0.03696), (0.4805, -0.2188, -0.03696), (0.4805, -0.1566, -0.03696), (0.4805, -0.09448, -0.03696), (0.4805, -0.03233, -0.03696), (0.4805, 0.02983, -0.03696), (0.4805, 0.09198, -0.03696), (0.4805, 0.1541, -0.03696), (0.4805, 0.2163, -0.03696), (0.4805, 0.2784, -0.03696), (0.4805, 0.3406, -0.03696), (0.4805, 0.4027, -0.03696), (0.4805, 0.4649, -0.03696), (0.4805, 0.5271, -0.03696), (0.4805, 0.5892, -0.03696), (0.4805, 0.6514, -0.03696), (-0.4805, 0.6514, -0.03696), (-0.4805, 0.5892, -0.03696), (-0.4805, 0.5271, -0.03696), (-0.4805, 0.4649, -0.03696), (-0.4805, 0.4027, -0.03696), (-0.4805, 0.3406, -0.03696), (-0.4805, 0.2784, -0.03696), (-0.4805, 0.2163, -0.03696), (-0.4805, 0.1541, -0.03696), (-0.4805, 0.09198, -0.03696), (-0.4805, 0.02983, -0.03696), (-0.4805, -0.03233, -0.03696), (-0.4805, -0.09448, -0.03696), (-0.4805, -0.1566, -0.03696), (-0.4805, -0.2188, -0.03696), (-0.4805, -0.2809, -0.03696), (-0.4805, -0.3431, -0.03696), (-0.4805, -0.4052, -0.03696), (-0.4805, -0.4674, -0.03696), (-0.4805, -0.5296, -0.03696), (-0.4805, -0.5917, -0.03696), (-0.4805, -0.6539, -0.03696), (0.4805, -0.644, -0.03696), (-0.4805, -0.644, -0.03696), (0.4805, -0.5889, -0.03696), (-0.4805, -0.5889, -0.03696), (0.4805, -0.5267, -0.03696), (-0.4805, -0.5267, -0.03696), (0.4805, -0.4646, -0.03696), (-0.4805, -0.4646, -0.03696), (0.4805, -0.4024, -0.03696), (-0.4805, -0.4024, -0.03696), (0.4805, -0.3409, -0.03696), (-0.4805, -0.3409, -0.03696), (0.4805, -0.2788, -0.03696), (-0.4805, -0.2788, -0.03696), (0.4805, -0.2166, -0.03696), (-0.4805, -0.2166, -0.03696), (0.4805, -0.1539, -0.03696), (-0.4805, -0.1539, -0.03696), (0.4805, -0.09175, -0.03696), (-0.4805, -0.09175, -0.03696), (0.4805, -0.03069, -0.03696), (-0.4805, -0.03069, -0.03696), (0.4805, 0.03255, -0.03696), (-0.4805, 0.03255, -0.03696), (0.4805, 0.09361, -0.03696), (-0.4805, 0.09361, -0.03696), (0.4805, 0.1563, -0.03696), (-0.4805, 0.1563, -0.03696), (0.4805, 0.2185, -0.03696), (-0.4805, 0.2185, -0.03696), (0.4805, 0.2801, -0.03696), (-0.4805, 0.2801, -0.03696), (0.4805, 0.3428, -0.03696), (-0.4805, 0.3428, -0.03696), (0.4805, 0.4049, -0.03696), (-0.4805, 0.4049, -0.03696), (0.4805, 0.4675, -0.03696), (-0.4805, 0.4675, -0.03696), (0.4805, 0.5298, -0.03696), (-0.4805, 0.5298, -0.03696), (0.4805, 0.5919, -0.03696), (-0.4805, 0.5919, -0.03696), (0.4805, 0.6535, -0.03696), (-0.4805, 0.6535, -0.03696), (0.4805, 0.7135, -0.04397), (-0.4805, 0.7135, -0.04397), (0.4805, -0.716, -0.04397), (-0.4805, -0.716, -0.04397), (0.4805, -0.6539, -0.04397), (0.4805, -0.5917, -0.04397), (0.4805, -0.5296, -0.04397), (0.4805, -0.4674, -0.04397), (0.4805, -0.4052, -0.04397), (0.4805, -0.3431, -0.04397), (0.4805, -0.2809, -0.04397), (0.4805, -0.2188, -0.04397), (0.4805, -0.1566, -0.04397), (0.4805, -0.09448, -0.04397), (0.4805, -0.03233, -0.04397), (0.4805, 0.02983, -0.04397), (0.4805, 0.09198, -0.04397), (0.4805, 0.1541, -0.04397), (0.4805, 0.2163, -0.04397), (0.4805, 0.2784, -0.04397), (0.4805, 0.3406, -0.04397), (0.4805, 0.4027, -0.04397), (0.4805, 0.4649, -0.04397), (0.4805, 0.5271, -0.04397), (0.4805, 0.5892, -0.04397), (0.4805, 0.6514, -0.04397), (-0.4805, 0.6514, -0.04397), (-0.4805, 0.5892, -0.04397), (-0.4805, 0.5271, -0.04397), (-0.4805, 0.4649, -0.04397), (-0.4805, 0.4027, -0.04397), (-0.4805, 0.3406, -0.04397), (-0.4805, 0.2784, -0.04397), (-0.4805, 0.2163, -0.04397), (-0.4805, 0.1541, -0.04397), (-0.4805, 0.09198, -0.04397), (-0.4805, 0.02983, -0.04397), (-0.4805, -0.03233, -0.04397), (-0.4805, -0.09448, -0.04397), (-0.4805, -0.1566, -0.04397), (-0.4805, -0.2188, -0.04397), (-0.4805, -0.2809, -0.04397), (-0.4805, -0.3431, -0.04397), (-0.4805, -0.4052, -0.04397), (-0.4805, -0.4674, -0.04397), (-0.4805, -0.5296, -0.04397), (-0.4805, -0.5917, -0.04397), (-0.4805, -0.6539, -0.04397), (0.4805, -0.644, -0.04397), (-0.4805, -0.644, -0.04397), (0.4805, -0.5889, -0.04397), (-0.4805, -0.5889, -0.04397), (0.4805, -0.5267, -0.04397), (-0.4805, -0.5267, -0.04397), (0.4805, -0.4646, -0.04397), (-0.4805, -0.4646, -0.04397), (0.4805, -0.4024, -0.04397), (-0.4805, -0.4024, -0.04397), (0.4805, -0.3409, -0.04397), (-0.4805, -0.3409, -0.04397), (0.4805, -0.2788, -0.04397), (-0.4805, -0.2788, -0.04397), (0.4805, -0.2166, -0.04397), (-0.4805, -0.2166, -0.04397), (0.4805, -0.1539, -0.04397), (-0.4805, -0.1539, -0.04397), (0.4805, -0.09175, -0.04397), (-0.4805, -0.09175, -0.04397), (0.4805, -0.03069, -0.04397), (-0.4805, -0.03069, -0.04397), (0.4805, 0.03255, -0.04397), (-0.4805, 0.03255, -0.04397), (0.4805, 0.09361, -0.04397), (-0.4805, 0.09361, -0.04397), (0.4805, 0.1563, -0.04397), (-0.4805, 0.1563, -0.04397), (0.4805, 0.2185, -0.04397), (-0.4805, 0.2185, -0.04397), (0.4805, 0.2801, -0.04397), (-0.4805, 0.2801, -0.04397), (0.4805, 0.3428, -0.04397), (-0.4805, 0.3428, -0.04397), (0.4805, 0.4049, -0.04397), (-0.4805, 0.4049, -0.04397), (0.4805, 0.4675, -0.04397), (-0.4805, 0.4675, -0.04397), (0.4805, 0.5298, -0.04397), (-0.4805, 0.5298, -0.04397), (0.4805, 0.5919, -0.04397), (-0.4805, 0.5919, -0.04397), (0.4805, 0.6535, -0.04397), (-0.4805, 0.6535, -0.04397), (0.4805, 0.7135, -0.05332), (-0.4805, 0.7135, -0.05332), (0.4805, -0.716, -0.05332), (-0.4805, -0.716, -0.05332), (0.4805, -0.6539, -0.05332), (0.4805, -0.5917, -0.05332), (0.4805, -0.5296, -0.05332), (0.4805, -0.4674, -0.05332), (0.4805, -0.4052, -0.05332), (0.4805, -0.3431, -0.05332), (0.4805, -0.2809, -0.05332), (0.4805, -0.2188, -0.05332), (0.4805, -0.1566, -0.05332), (0.4805, -0.09448, -0.05332), (0.4805, -0.03233, -0.05332), (0.4805, 0.02983, -0.05332), (0.4805, 0.09198, -0.05332), (0.4805, 0.1541, -0.05332), (0.4805, 0.2163, -0.05332), (0.4805, 0.2784, -0.05332), (0.4805, 0.3406, -0.05332), (0.4805, 0.4027, -0.05332), (0.4805, 0.4649, -0.05332), (0.4805, 0.5271, -0.05332), (0.4805, 0.5892, -0.05332), (0.4805, 0.6514, -0.05332), (-0.4805, 0.6514, -0.05332), (-0.4805, 0.5892, -0.05332), (-0.4805, 0.5271, -0.05332), (-0.4805, 0.4649, -0.05332), (-0.4805, 0.4027, -0.05332), (-0.4805, 0.3406, -0.05332), (-0.4805, 0.2784, -0.05332), (-0.4805, 0.2163, -0.05332), (-0.4805, 0.1541, -0.05332), (-0.4805, 0.09198, -0.05332), (-0.4805, 0.02983, -0.05332), (-0.4805, -0.03233, -0.05332), (-0.4805, -0.09448, -0.05332), (-0.4805, -0.1566, -0.05332), (-0.4805, -0.2188, -0.05332), (-0.4805, -0.2809, -0.05332), (-0.4805, -0.3431, -0.05332), (-0.4805, -0.4052, -0.05332), (-0.4805, -0.4674, -0.05332), (-0.4805, -0.5296, -0.05332), (-0.4805, -0.5917, -0.05332), (-0.4805, -0.6539, -0.05332), (0.4805, -0.644, -0.05332), (-0.4805, -0.644, -0.05332), (0.4805, -0.5889, -0.05332), (-0.4805, -0.5889, -0.05332), (0.4805, -0.5267, -0.05332), (-0.4805, -0.5267, -0.05332), (0.4805, -0.4646, -0.05332), (-0.4805, -0.4646, -0.05332), (0.4805, -0.4024, -0.05332), (-0.4805, -0.4024, -0.05332), (0.4805, -0.3409, -0.05332), (-0.4805, -0.3409, -0.05332), (0.4805, -0.2788, -0.05332), (-0.4805, -0.2788, -0.05332), (0.4805, -0.2166, -0.05332), (-0.4805, -0.2166, -0.05332), (0.4805, -0.1539, -0.05332), (-0.4805, -0.1539, -0.05332), (0.4805, -0.09175, -0.05332), (-0.4805, -0.09175, -0.05332), (0.4805, -0.03069, -0.05332), (-0.4805, -0.03069, -0.05332), (0.4805, 0.03255, -0.05332), (-0.4805, 0.03255, -0.05332), (0.4805, 0.09361, -0.05332), (-0.4805, 0.09361, -0.05332), (0.4805, 0.1563, -0.05332), (-0.4805, 0.1563, -0.05332), (0.4805, 0.2185, -0.05332), (-0.4805, 0.2185, -0.05332), (0.4805, 0.2801, -0.05332), (-0.4805, 0.2801, -0.05332), (0.4805, 0.3428, -0.05332), (-0.4805, 0.3428, -0.05332), (0.4805, 0.4049, -0.05332), (-0.4805, 0.4049, -0.05332), (0.4805, 0.4675, -0.05332), (-0.4805, 0.4675, -0.05332), (0.4805, 0.5298, -0.05332), (-0.4805, 0.5298, -0.05332), (0.4805, 0.5919, -0.05332), (-0.4805, 0.5919, -0.05332), (0.4805, 0.6535, -0.05332), (-0.4805, 0.6535, -0.05332), (0.4805, 0.7135, -0.06455), (-0.4805, 0.7135, -0.06455), (0.4805, -0.716, -0.06455), (-0.4805, -0.716, -0.06455), (0.4805, -0.6539, -0.06455), (0.4805, -0.5917, -0.06455), (0.4805, -0.5296, -0.06455), (0.4805, -0.4674, -0.06455), (0.4805, -0.4052, -0.06455), (0.4805, -0.3431, -0.06455), (0.4805, -0.2809, -0.06455), (0.4805, -0.2188, -0.06455), (0.4805, -0.1566, -0.06455), (0.4805, -0.09448, -0.06455), (0.4805, -0.03233, -0.06455), (0.4805, 0.02983, -0.06455), (0.4805, 0.09198, -0.06455), (0.4805, 0.1541, -0.06455), (0.4805, 0.2163, -0.06455), (0.4805, 0.2784, -0.06455), (0.4805, 0.3406, -0.06455), (0.4805, 0.4027, -0.06455), (0.4805, 0.4649, -0.06455), (0.4805, 0.5271, -0.06455), (0.4805, 0.5892, -0.06455), (0.4805, 0.6514, -0.06455), (-0.4805, 0.6514, -0.06455), (-0.4805, 0.5892, -0.06455), (-0.4805, 0.5271, -0.06455), (-0.4805, 0.4649, -0.06455), (-0.4805, 0.4027, -0.06455), (-0.4805, 0.3406, -0.06455), (-0.4805, 0.2784, -0.06455), (-0.4805, 0.2163, -0.06455), (-0.4805, 0.1541, -0.06455), (-0.4805, 0.09198, -0.06455), (-0.4805, 0.02983, -0.06455), (-0.4805, -0.03233, -0.06455), (-0.4805, -0.09448, -0.06455), (-0.4805, -0.1566, -0.06455), (-0.4805, -0.2188, -0.06455), (-0.4805, -0.2809, -0.06455), (-0.4805, -0.3431, -0.06455), (-0.4805, -0.4052, -0.06455), (-0.4805, -0.4674, -0.06455), (-0.4805, -0.5296, -0.06455), (-0.4805, -0.5917, -0.06455), (-0.4805, -0.6539, -0.06455), (0.4805, -0.644, -0.06455), (-0.4805, -0.644, -0.06455), (0.4805, -0.5889, -0.06455), (-0.4805, -0.5889, -0.06455), (0.4805, -0.5267, -0.06455), (-0.4805, -0.5267, -0.06455), (0.4805, -0.4646, -0.06455), (-0.4805, -0.4646, -0.06455), (0.4805, -0.4024, -0.06455), (-0.4805, -0.4024, -0.06455), (0.4805, -0.3409, -0.06455), (-0.4805, -0.3409, -0.06455), (0.4805, -0.2788, -0.06455), (-0.4805, -0.2788, -0.06455), (0.4805, -0.2166, -0.06455), (-0.4805, -0.2166, -0.06455), (0.4805, -0.1539, -0.06455), (-0.4805, -0.1539, -0.06455), (0.4805, -0.09175, -0.06455), (-0.4805, -0.09175, -0.06455), (0.4805, -0.03069, -0.06455), (-0.4805, -0.03069, -0.06455), (0.4805, 0.03255, -0.06455), (-0.4805, 0.03255, -0.06455), (0.4805, 0.09361, -0.06455), (-0.4805, 0.09361, -0.06455), (0.4805, 0.1563, -0.06455), (-0.4805, 0.1563, -0.06455), (0.4805, 0.2185, -0.06455), (-0.4805, 0.2185, -0.06455), (0.4805, 0.2801, -0.06455), (-0.4805, 0.2801, -0.06455), (0.4805, 0.3428, -0.06455), (-0.4805, 0.3428, -0.06455), (0.4805, 0.4049, -0.06455), (-0.4805, 0.4049, -0.06455), (0.4805, 0.4675, -0.06455), (-0.4805, 0.4675, -0.06455), (0.4805, 0.5298, -0.06455), (-0.4805, 0.5298, -0.06455), (0.4805, 0.5919, -0.06455), (-0.4805, 0.5919, -0.06455), (0.4805, 0.6535, -0.06455), (-0.4805, 0.6535, -0.06455), (0.4805, 0.7135, -0.07611), (-0.4805, 0.7135, -0.07611), (0.4805, -0.716, -0.07611), (-0.4805, -0.716, -0.07611), (0.4805, -0.6539, -0.07611), (0.4805, -0.5917, -0.07611), (0.4805, -0.5296, -0.07611), (0.4805, -0.4674, -0.07611), (0.4805, -0.4052, -0.07611), (0.4805, -0.3431, -0.07611), (0.4805, -0.2809, -0.07611), (0.4805, -0.2188, -0.07611), (0.4805, -0.1566, -0.07611), (0.4805, -0.09448, -0.07611), (0.4805, -0.03233, -0.07611), (0.4805, 0.02983, -0.07611), (0.4805, 0.09198, -0.07611), (0.4805, 0.1541, -0.07611), (0.4805, 0.2163, -0.07611), (0.4805, 0.2784, -0.07611), (0.4805, 0.3406, -0.07611), (0.4805, 0.4027, -0.07611), (0.4805, 0.4649, -0.07611), (0.4805, 0.5271, -0.07611), (0.4805, 0.5892, -0.07611), (0.4805, 0.6514, -0.07611), (-0.4805, 0.6514, -0.07611), (-0.4805, 0.5892, -0.07611), (-0.4805, 0.5271, -0.07611), (-0.4805, 0.4649, -0.07611), (-0.4805, 0.4027, -0.07611), (-0.4805, 0.3406, -0.07611), (-0.4805, 0.2784, -0.07611), (-0.4805, 0.2163, -0.07611), (-0.4805, 0.1541, -0.07611), (-0.4805, 0.09198, -0.07611), (-0.4805, 0.02983, -0.07611), (-0.4805, -0.03233, -0.07611), (-0.4805, -0.09448, -0.07611), (-0.4805, -0.1566, -0.07611), (-0.4805, -0.2188, -0.07611), (-0.4805, -0.2809, -0.07611), (-0.4805, -0.3431, -0.07611), (-0.4805, -0.4052, -0.07611), (-0.4805, -0.4674, -0.07611), (-0.4805, -0.5296, -0.07611), (-0.4805, -0.5917, -0.07611), (-0.4805, -0.6539, -0.07611), (0.4805, -0.644, -0.07611), (-0.4805, -0.644, -0.07611), (0.4805, -0.5889, -0.07611), (-0.4805, -0.5889, -0.07611), (0.4805, -0.5267, -0.07611), (-0.4805, -0.5267, -0.07611), (0.4805, -0.4646, -0.07611), (-0.4805, -0.4646, -0.07611), (0.4805, -0.4024, -0.07611), (-0.4805, -0.4024, -0.07611), (0.4805, -0.3409, -0.07611), (-0.4805, -0.3409, -0.07611), (0.4805, -0.2788, -0.07611), (-0.4805, -0.2788, -0.07611), (0.4805, -0.2166, -0.07611), (-0.4805, -0.2166, -0.07611), (0.4805, -0.1539, -0.07611), (-0.4805, -0.1539, -0.07611), (0.4805, -0.09175, -0.07611), (-0.4805, -0.09175, -0.07611), (0.4805, -0.03069, -0.07611), (-0.4805, -0.03069, -0.07611), (0.4805, 0.03255, -0.07611), (-0.4805, 0.03255, -0.07611), (0.4805, 0.09361, -0.07611), (-0.4805, 0.09361, -0.07611), (0.4805, 0.1563, -0.07611), (-0.4805, 0.1563, -0.07611), (0.4805, 0.2185, -0.07611), (-0.4805, 0.2185, -0.07611), (0.4805, 0.2801, -0.07611), (-0.4805, 0.2801, -0.07611), (0.4805, 0.3428, -0.07611), (-0.4805, 0.3428, -0.07611), (0.4805, 0.4049, -0.07611), (-0.4805, 0.4049, -0.07611), (0.4805, 0.4675, -0.07611), (-0.4805, 0.4675, -0.07611), (0.4805, 0.5298, -0.07611), (-0.4805, 0.5298, -0.07611), (0.4805, 0.5919, -0.07611), (-0.4805, 0.5919, -0.07611), (0.4805, 0.6535, -0.07611), (-0.4805, 0.6535, -0.07611)], [], [(0, 1, 2, 3), (4, 7, 6, 5), (0, 4, 5, 1), (1, 5, 6, 2), (2, 6, 7, 3), (4, 0, 3, 7), (12, 55, 11, 10), (98, 99, 34, 33), (96, 97, 35, 32), (94, 95, 36, 31), (92, 93, 37, 30), (90, 91, 38, 29), (88, 89, 39, 28), (86, 87, 40, 27), (84, 85, 41, 26), (82, 83, 42, 25), (80, 81, 43, 24), (78, 79, 44, 23), (76, 77, 45, 22), (74, 75, 46, 21), (72, 73, 47, 20), (70, 71, 48, 19), (68, 69, 49, 18), (66, 67, 50, 17), (64, 65, 51, 16), (62, 63, 52, 15), (60, 61, 53, 14), (58, 59, 54, 13), (56, 57, 55, 12), (13, 54, 57, 56), (14, 53, 59, 58), (15, 52, 61, 60), (16, 51, 63, 62), (17, 50, 65, 64), (18, 49, 67, 66), (19, 48, 69, 68), (20, 47, 71, 70), (21, 46, 73, 72), (22, 45, 75, 74), (23, 44, 77, 76), (24, 43, 79, 78), (25, 42, 81, 80), (26, 41, 83, 82), (27, 40, 85, 84), (28, 39, 87, 86), (29, 38, 89, 88), (30, 37, 91, 90), (31, 36, 93, 92), (32, 35, 95, 94), (33, 34, 97, 96), (8, 9, 99, 98), (104, 147, 103, 102), (190, 191, 126, 125), (188, 189, 127, 124), (186, 187, 128, 123), (184, 185, 129, 122), (182, 183, 130, 121), (180, 181, 131, 120), (178, 179, 132, 119), (176, 177, 133, 118), (174, 175, 134, 117), (172, 173, 135, 116), (170, 171, 136, 115), (168, 169, 137, 114), (166, 167, 138, 113), (164, 165, 139, 112), (162, 163, 140, 111), (160, 161, 141, 110), (158, 159, 142, 109), (156, 157, 143, 108), (154, 155, 144, 107), (152, 153, 145, 106), (150, 151, 146, 105), (148, 149, 147, 104), (105, 146, 149, 148), (106, 145, 151, 150), (107, 144, 153, 152), (108, 143, 155, 154), (109, 142, 157, 156), (110, 141, 159, 158), (111, 140, 161, 160), (112, 139, 163, 162), (113, 138, 165, 164), (114, 137, 167, 166), (115, 136, 169, 168), (116, 135, 171, 170), (117, 134, 173, 172), (118, 133, 175, 174), (119, 132, 177, 176), (120, 131, 179, 178), (121, 130, 181, 180), (122, 129, 183, 182), (123, 128, 185, 184), (124, 127, 187, 186), (125, 126, 189, 188), (100, 101, 191, 190), (196, 239, 195, 194), (282, 283, 218, 217), (280, 281, 219, 216), (278, 279, 220, 215), (276, 277, 221, 214), (274, 275, 222, 213), (272, 273, 223, 212), (270, 271, 224, 211), (268, 269, 225, 210), (266, 267, 226, 209), (264, 265, 227, 208), (262, 263, 228, 207), (260, 261, 229, 206), (258, 259, 230, 205), (256, 257, 231, 204), (254, 255, 232, 203), (252, 253, 233, 202), (250, 251, 234, 201), (248, 249, 235, 200), (246, 247, 236, 199), (244, 245, 237, 198), (242, 243, 238, 197), (240, 241, 239, 196), (197, 238, 241, 240), (198, 237, 243, 242), (199, 236, 245, 244), (200, 235, 247, 246), (201, 234, 249, 248), (202, 233, 251, 250), (203, 232, 253, 252), (204, 231, 255, 254), (205, 230, 257, 256), (206, 229, 259, 258), (207, 228, 261, 260), (208, 227, 263, 262), (209, 226, 265, 264), (210, 225, 267, 266), (211, 224, 269, 268), (212, 223, 271, 270), (213, 222, 273, 272), (214, 221, 275, 274), (215, 220, 277, 276), (216, 219, 279, 278), (217, 218, 281, 280), (192, 193, 283, 282), (288, 331, 287, 286), (374, 375, 310, 309), (372, 373, 311, 308), (370, 371, 312, 307), (368, 369, 313, 306), (366, 367, 314, 305), (364, 365, 315, 304), (362, 363, 316, 303), (360, 361, 317, 302), (358, 359, 318, 301), (356, 357, 319, 300), (354, 355, 320, 299), (352, 353, 321, 298), (350, 351, 322, 297), (348, 349, 323, 296), (346, 347, 324, 295), (344, 345, 325, 294), (342, 343, 326, 293), (340, 341, 327, 292), (338, 339, 328, 291), (336, 337, 329, 290), (334, 335, 330, 289), (332, 333, 331, 288), (289, 330, 333, 332), (290, 329, 335, 334), (291, 328, 337, 336), (292, 327, 339, 338), (293, 326, 341, 340), (294, 325, 343, 342), (295, 324, 345, 344), (296, 323, 347, 346), (297, 322, 349, 348), (298, 321, 351, 350), (299, 320, 353, 352), (300, 319, 355, 354), (301, 318, 357, 356), (302, 317, 359, 358), (303, 316, 361, 360), (304, 315, 363, 362), (305, 314, 365, 364), (306, 313, 367, 366), (307, 312, 369, 368), (308, 311, 371, 370), (309, 310, 373, 372), (284, 285, 375, 374), (380, 423, 379, 378), (466, 467, 402, 401), (464, 465, 403, 400), (462, 463, 404, 399), (460, 461, 405, 398), (458, 459, 406, 397), (456, 457, 407, 396), (454, 455, 408, 395), (452, 453, 409, 394), (450, 451, 410, 393), (448, 449, 411, 392), (446, 447, 412, 391), (444, 445, 413, 390), (442, 443, 414, 389), (440, 441, 415, 388), (438, 439, 416, 387), (436, 437, 417, 386), (434, 435, 418, 385), (432, 433, 419, 384), (430, 431, 420, 383), (428, 429, 421, 382), (426, 427, 422, 381), (424, 425, 423, 380), (381, 422, 425, 424), (382, 421, 427, 426), (383, 420, 429, 428), (384, 419, 431, 430), (385, 418, 433, 432), (386, 417, 435, 434), (387, 416, 437, 436), (388, 415, 439, 438), (389, 414, 441, 440), (390, 413, 443, 442), (391, 412, 445, 444), (392, 411, 447, 446), (393, 410, 449, 448), (394, 409, 451, 450), (395, 408, 453, 452), (396, 407, 455, 454), (397, 406, 457, 456), (398, 405, 459, 458), (399, 404, 461, 460), (400, 403, 463, 462), (401, 402, 465, 464), (376, 377, 467, 466), (472, 515, 471, 470), (558, 559, 494, 493), (556, 557, 495, 492), (554, 555, 496, 491), (552, 553, 497, 490), (550, 551, 498, 489), (548, 549, 499, 488), (546, 547, 500, 487), (544, 545, 501, 486), (542, 543, 502, 485), (540, 541, 503, 484), (538, 539, 504, 483), (536, 537, 505, 482), (534, 535, 506, 481), (532, 533, 507, 480), (530, 531, 508, 479), (528, 529, 509, 478), (526, 527, 510, 477), (524, 525, 511, 476), (522, 523, 512, 475), (520, 521, 513, 474), (518, 519, 514, 473), (516, 517, 515, 472), (473, 514, 517, 516), (474, 513, 519, 518), (475, 512, 521, 520), (476, 511, 523, 522), (477, 510, 525, 524), (478, 509, 527, 526), (479, 508, 529, 528), (480, 507, 531, 530), (481, 506, 533, 532), (482, 505, 535, 534), (483, 504, 537, 536), (484, 503, 539, 538), (485, 502, 541, 540), (486, 501, 543, 542), (487, 500, 545, 544), (488, 499, 547, 546), (489, 498, 549, 548), (490, 497, 551, 550), (491, 496, 553, 552), (492, 495, 555, 554), (493, 494, 557, 556), (468, 469, 559, 558), (564, 607, 563, 562), (650, 651, 586, 585), (648, 649, 587, 584), (646, 647, 588, 583), (644, 645, 589, 582), (642, 643, 590, 581), (640, 641, 591, 580), (638, 639, 592, 579), (636, 637, 593, 578), (634, 635, 594, 577), (632, 633, 595, 576), (630, 631, 596, 575), (628, 629, 597, 574), (626, 627, 598, 573), (624, 625, 599, 572), (622, 623, 600, 571), (620, 621, 601, 570), (618, 619, 602, 569), (616, 617, 603, 568), (614, 615, 604, 567), (612, 613, 605, 566), (610, 611, 606, 565), (608, 609, 607, 564), (565, 606, 609, 608), (566, 605, 611, 610), (567, 604, 613, 612), (568, 603, 615, 614), (569, 602, 617, 616), (570, 601, 619, 618), (571, 600, 621, 620), (572, 599, 623, 622), (573, 598, 625, 624), (574, 597, 627, 626), (575, 596, 629, 628), (576, 595, 631, 630), (577, 594, 633, 632), (578, 593, 635, 634), (579, 592, 637, 636), (580, 591, 639, 638), (581, 590, 641, 640), (582, 589, 643, 642), (583, 588, 645, 644), (584, 587, 647, 646), (585, 586, 649, 648), (560, 561, 651, 650), (656, 699, 655, 654), (742, 743, 678, 677), (740, 741, 679, 676), (738, 739, 680, 675), (736, 737, 681, 674), (734, 735, 682, 673), (732, 733, 683, 672), (730, 731, 684, 671), (728, 729, 685, 670), (726, 727, 686, 669), (724, 725, 687, 668), (722, 723, 688, 667), (720, 721, 689, 666), (718, 719, 690, 665), (716, 717, 691, 664), (714, 715, 692, 663), (712, 713, 693, 662), (710, 711, 694, 661), (708, 709, 695, 660), (706, 707, 696, 659), (704, 705, 697, 658), (702, 703, 698, 657), (700, 701, 699, 656), (657, 698, 701, 700), (658, 697, 703, 702), (659, 696, 705, 704), (660, 695, 707, 706), (661, 694, 709, 708), (662, 693, 711, 710), (663, 692, 713, 712), (664, 691, 715, 714), (665, 690, 717, 716), (666, 689, 719, 718), (667, 688, 721, 720), (668, 687, 723, 722), (669, 686, 725, 724), (670, 685, 727, 726), (671, 684, 729, 728), (672, 683, 731, 730), (673, 682, 733, 732), (674, 681, 735, 734), (675, 680, 737, 736), (676, 679, 739, 738), (677, 678, 741, 740), (652, 653, 743, 742), (748, 791, 747, 746), (834, 835, 770, 769), (832, 833, 771, 768), (830, 831, 772, 767), (828, 829, 773, 766), (826, 827, 774, 765), (824, 825, 775, 764), (822, 823, 776, 763), (820, 821, 777, 762), (818, 819, 778, 761), (816, 817, 779, 760), (814, 815, 780, 759), (812, 813, 781, 758), (810, 811, 782, 757), (808, 809, 783, 756), (806, 807, 784, 755), (804, 805, 785, 754), (802, 803, 786, 753), (800, 801, 787, 752), (798, 799, 788, 751), (796, 797, 789, 750), (794, 795, 790, 749), (792, 793, 791, 748), (749, 790, 793, 792), (750, 789, 795, 794), (751, 788, 797, 796), (752, 787, 799, 798), (753, 786, 801, 800), (754, 785, 803, 802), (755, 784, 805, 804), (756, 783, 807, 806), (757, 782, 809, 808), (758, 781, 811, 810), (759, 780, 813, 812), (760, 779, 815, 814), (761, 778, 817, 816), (762, 777, 819, 818), (763, 776, 821, 820), (764, 775, 823, 822), (765, 774, 825, 824), (766, 773, 827, 826), (767, 772, 829, 828), (768, 771, 831, 830), (769, 770, 833, 832), (744, 745, 835, 834), (840, 883, 839, 838), (926, 927, 862, 861), (924, 925, 863, 860), (922, 923, 864, 859), (920, 921, 865, 858), (918, 919, 866, 857), (916, 917, 867, 856), (914, 915, 868, 855), (912, 913, 869, 854), (910, 911, 870, 853), (908, 909, 871, 852), (906, 907, 872, 851), (904, 905, 873, 850), (902, 903, 874, 849), (900, 901, 875, 848), (898, 899, 876, 847), (896, 897, 877, 846), (894, 895, 878, 845), (892, 893, 879, 844), (890, 891, 880, 843), (888, 889, 881, 842), (886, 887, 882, 841), (884, 885, 883, 840), (841, 882, 885, 884), (842, 881, 887, 886), (843, 880, 889, 888), (844, 879, 891, 890), (845, 878, 893, 892), (846, 877, 895, 894), (847, 876, 897, 896), (848, 875, 899, 898), (849, 874, 901, 900), (850, 873, 903, 902), (851, 872, 905, 904), (852, 871, 907, 906), (853, 870, 909, 908), (854, 869, 911, 910), (855, 868, 913, 912), (856, 867, 915, 914), (857, 866, 917, 916), (858, 865, 919, 918), (859, 864, 921, 920), (860, 863, 923, 922), (861, 862, 925, 924), (836, 837, 927, 926), (932, 975, 931, 930), (1018, 1019, 954, 953), (1016, 1017, 955, 952), (1014, 1015, 956, 951), (1012, 1013, 957, 950), (1010, 1011, 958, 949), (1008, 1009, 959, 948), (1006, 1007, 960, 947), (1004, 1005, 961, 946), (1002, 1003, 962, 945), (1000, 1001, 963, 944), (998, 999, 964, 943), (996, 997, 965, 942), (994, 995, 966, 941), (992, 993, 967, 940), (990, 991, 968, 939), (988, 989, 969, 938), (986, 987, 970, 937), (984, 985, 971, 936), (982, 983, 972, 935), (980, 981, 973, 934), (978, 979, 974, 933), (976, 977, 975, 932), (933, 974, 977, 976), (934, 973, 979, 978), (935, 972, 981, 980), (936, 971, 983, 982), (937, 970, 985, 984), (938, 969, 987, 986), (939, 968, 989, 988), (940, 967, 991, 990), (941, 966, 993, 992), (942, 965, 995, 994), (943, 964, 997, 996), (944, 963, 999, 998), (945, 962, 1001, 1000), (946, 961, 1003, 1002), (947, 960, 1005, 1004), (948, 959, 1007, 1006), (949, 958, 1009, 1008), (950, 957, 1011, 1010), (951, 956, 1013, 1012), (952, 955, 1015, 1014), (953, 954, 1017, 1016), (928, 929, 1019, 1018), (1024, 1067, 1023, 1022), (1110, 1111, 1046, 1045), (1108, 1109, 1047, 1044), (1106, 1107, 1048, 1043), (1104, 1105, 1049, 1042), (1102, 1103, 1050, 1041), (1100, 1101, 1051, 1040), (1098, 1099, 1052, 1039), (1096, 1097, 1053, 1038), (1094, 1095, 1054, 1037), (1092, 1093, 1055, 1036), (1090, 1091, 1056, 1035), (1088, 1089, 1057, 1034), (1086, 1087, 1058, 1033), (1084, 1085, 1059, 1032), (1082, 1083, 1060, 1031), (1080, 1081, 1061, 1030), (1078, 1079, 1062, 1029), (1076, 1077, 1063, 1028), (1074, 1075, 1064, 1027), (1072, 1073, 1065, 1026), (1070, 1071, 1066, 1025), (1068, 1069, 1067, 1024), (1025, 1066, 1069, 1068), (1026, 1065, 1071, 1070), (1027, 1064, 1073, 1072), (1028, 1063, 1075, 1074), (1029, 1062, 1077, 1076), (1030, 1061, 1079, 1078), (1031, 1060, 1081, 1080), (1032, 1059, 1083, 1082), (1033, 1058, 1085, 1084), (1034, 1057, 1087, 1086), (1035, 1056, 1089, 1088), (1036, 1055, 1091, 1090), (1037, 1054, 1093, 1092), (1038, 1053, 1095, 1094), (1039, 1052, 1097, 1096), (1040, 1051, 1099, 1098), (1041, 1050, 1101, 1100), (1042, 1049, 1103, 1102), (1043, 1048, 1105, 1104), (1044, 1047, 1107, 1106), (1045, 1046, 1109, 1108), (1020, 1021, 1111, 1110), (1116, 1159, 1115, 1114), (1202, 1203, 1138, 1137), (1200, 1201, 1139, 1136), (1198, 1199, 1140, 1135), (1196, 1197, 1141, 1134), (1194, 1195, 1142, 1133), (1192, 1193, 1143, 1132), (1190, 1191, 1144, 1131), (1188, 1189, 1145, 1130), (1186, 1187, 1146, 1129), (1184, 1185, 1147, 1128), (1182, 1183, 1148, 1127), (1180, 1181, 1149, 1126), (1178, 1179, 1150, 1125), (1176, 1177, 1151, 1124), (1174, 1175, 1152, 1123), (1172, 1173, 1153, 1122), (1170, 1171, 1154, 1121), (1168, 1169, 1155, 1120), (1166, 1167, 1156, 1119), (1164, 1165, 1157, 1118), (1162, 1163, 1158, 1117), (1160, 1161, 1159, 1116), (1117, 1158, 1161, 1160), (1118, 1157, 1163, 1162), (1119, 1156, 1165, 1164), (1120, 1155, 1167, 1166), (1121, 1154, 1169, 1168), (1122, 1153, 1171, 1170), (1123, 1152, 1173, 1172), (1124, 1151, 1175, 1174), (1125, 1150, 1177, 1176), (1126, 1149, 1179, 1178), (1127, 1148, 1181, 1180), (1128, 1147, 1183, 1182), (1129, 1146, 1185, 1184), (1130, 1145, 1187, 1186), (1131, 1144, 1189, 1188), (1132, 1143, 1191, 1190), (1133, 1142, 1193, 1192), (1134, 1141, 1195, 1194), (1135, 1140, 1197, 1196), (1136, 1139, 1199, 1198), (1137, 1138, 1201, 1200), (1112, 1113, 1203, 1202), (1208, 1251, 1207, 1206), (1294, 1295, 1230, 1229), (1292, 1293, 1231, 1228), (1290, 1291, 1232, 1227), (1288, 1289, 1233, 1226), (1286, 1287, 1234, 1225), (1284, 1285, 1235, 1224), (1282, 1283, 1236, 1223), (1280, 1281, 1237, 1222), (1278, 1279, 1238, 1221), (1276, 1277, 1239, 1220), (1274, 1275, 1240, 1219), (1272, 1273, 1241, 1218), (1270, 1271, 1242, 1217), (1268, 1269, 1243, 1216), (1266, 1267, 1244, 1215), (1264, 1265, 1245, 1214), (1262, 1263, 1246, 1213), (1260, 1261, 1247, 1212), (1258, 1259, 1248, 1211), (1256, 1257, 1249, 1210), (1254, 1255, 1250, 1209), (1252, 1253, 1251, 1208), (1209, 1250, 1253, 1252), (1210, 1249, 1255, 1254), (1211, 1248, 1257, 1256), (1212, 1247, 1259, 1258), (1213, 1246, 1261, 1260), (1214, 1245, 1263, 1262), (1215, 1244, 1265, 1264), (1216, 1243, 1267, 1266), (1217, 1242, 1269, 1268), (1218, 1241, 1271, 1270), (1219, 1240, 1273, 1272), (1220, 1239, 1275, 1274), (1221, 1238, 1277, 1276), (1222, 1237, 1279, 1278), (1223, 1236, 1281, 1280), (1224, 1235, 1283, 1282), (1225, 1234, 1285, 1284), (1226, 1233, 1287, 1286), (1227, 1232, 1289, 1288), (1228, 1231, 1291, 1290), (1229, 1230, 1293, 1292), (1204, 1205, 1295, 1294), (1300, 1343, 1299, 1298), (1386, 1387, 1322, 1321), (1384, 1385, 1323, 1320), (1382, 1383, 1324, 1319), (1380, 1381, 1325, 1318), (1378, 1379, 1326, 1317), (1376, 1377, 1327, 1316), (1374, 1375, 1328, 1315), (1372, 1373, 1329, 1314), (1370, 1371, 1330, 1313), (1368, 1369, 1331, 1312), (1366, 1367, 1332, 1311), (1364, 1365, 1333, 1310), (1362, 1363, 1334, 1309), (1360, 1361, 1335, 1308), (1358, 1359, 1336, 1307), (1356, 1357, 1337, 1306), (1354, 1355, 1338, 1305), (1352, 1353, 1339, 1304), (1350, 1351, 1340, 1303), (1348, 1349, 1341, 1302), (1346, 1347, 1342, 1301), (1344, 1345, 1343, 1300), (1301, 1342, 1345, 1344), (1302, 1341, 1347, 1346), (1303, 1340, 1349, 1348), (1304, 1339, 1351, 1350), (1305, 1338, 1353, 1352), (1306, 1337, 1355, 1354), (1307, 1336, 1357, 1356), (1308, 1335, 1359, 1358), (1309, 1334, 1361, 1360), (1310, 1333, 1363, 1362), (1311, 1332, 1365, 1364), (1312, 1331, 1367, 1366), (1313, 1330, 1369, 1368), (1314, 1329, 1371, 1370), (1315, 1328, 1373, 1372), (1316, 1327, 1375, 1374), (1317, 1326, 1377, 1376), (1318, 1325, 1379, 1378), (1319, 1324, 1381, 1380), (1320, 1323, 1383, 1382), (1321, 1322, 1385, 1384), (1296, 1297, 1387, 1386), (1392, 1435, 1391, 1390), (1478, 1479, 1414, 1413), (1476, 1477, 1415, 1412), (1474, 1475, 1416, 1411), (1472, 1473, 1417, 1410), (1470, 1471, 1418, 1409), (1468, 1469, 1419, 1408), (1466, 1467, 1420, 1407), (1464, 1465, 1421, 1406), (1462, 1463, 1422, 1405), (1460, 1461, 1423, 1404), (1458, 1459, 1424, 1403), (1456, 1457, 1425, 1402), (1454, 1455, 1426, 1401), (1452, 1453, 1427, 1400), (1450, 1451, 1428, 1399), (1448, 1449, 1429, 1398), (1446, 1447, 1430, 1397), (1444, 1445, 1431, 1396), (1442, 1443, 1432, 1395), (1440, 1441, 1433, 1394), (1438, 1439, 1434, 1393), (1436, 1437, 1435, 1392), (1393, 1434, 1437, 1436), (1394, 1433, 1439, 1438), (1395, 1432, 1441, 1440), (1396, 1431, 1443, 1442), (1397, 1430, 1445, 1444), (1398, 1429, 1447, 1446), (1399, 1428, 1449, 1448), (1400, 1427, 1451, 1450), (1401, 1426, 1453, 1452), (1402, 1425, 1455, 1454), (1403, 1424, 1457, 1456), (1404, 1423, 1459, 1458), (1405, 1422, 1461, 1460), (1406, 1421, 1463, 1462), (1407, 1420, 1465, 1464), (1408, 1419, 1467, 1466), (1409, 1418, 1469, 1468), (1410, 1417, 1471, 1470), (1411, 1416, 1473, 1472), (1412, 1415, 1475, 1474), (1413, 1414, 1477, 1476), (1388, 1389, 1479, 1478)])
me_cube.polygons.foreach_set('material_index', [0, 0, 0, 0, 0, 0, 2, 4, 4, 4, 4, 4, 4, 4, 4, 4, 4, 4, 4, 4, 4, 4, 4, 4, 4, 4, 4, 4, 3, 2, 2, 2, 2, 2, 2, 2, 2, 2, 2, 2, 2, 2, 2, 2, 2, 2, 2, 2, 2, 2, 2, 2, 4, 4, 4, 4, 4, 4, 4, 4, 4, 4, 4, 4, 4, 4, 4, 4, 4, 4, 4, 4, 4, 3, 2, 2, 2, 2, 2, 2, 2, 2, 2, 2, 2, 2, 2, 2, 2, 2, 2, 2, 2, 2, 2, 2, 2, 4, 4, 4, 4, 4, 4, 4, 4, 4, 4, 4, 4, 4, 4, 4, 4, 4, 4, 4, 4, 4, 3, 2, 2, 2, 2, 2, 2, 2, 2, 2, 2, 2, 2, 2, 2, 2, 2, 2, 2, 2, 2, 2, 2, 2, 4, 4, 4, 4, 4, 4, 4, 4, 4, 4, 4, 4, 4, 4, 4, 4, 4, 4, 4, 4, 4, 3, 2, 2, 2, 2, 2, 2, 2, 2, 2, 2, 2, 2, 2, 2, 2, 2, 2, 2, 2, 2, 2, 2, 2, 4, 4, 4, 4, 4, 4, 4, 4, 4, 4, 4, 4, 4, 4, 4, 4, 4, 4, 4, 4, 4, 3, 2, 2, 2, 2, 2, 2, 2, 2, 2, 2, 2, 2, 2, 2, 2, 2, 2, 2, 2, 2, 2, 2, 2, 4, 4, 4, 4, 4, 4, 4, 4, 4, 4, 4, 4, 4, 4, 4, 4, 4, 4, 4, 4, 4, 3, 2, 2, 2, 2, 2, 2, 2, 2, 2, 2, 2, 2, 2, 2, 2, 2, 2, 2, 2, 2, 2, 2, 2, 4, 4, 4, 4, 4, 4, 4, 4, 4, 4, 4, 4, 4, 4, 4, 4, 4, 4, 4, 4, 4, 3, 2, 2, 2, 2, 2, 2, 2, 2, 2, 2, 2, 2, 2, 2, 2, 2, 2, 2, 2, 2, 2, 2, 2, 4, 4, 4, 4, 4, 4, 4, 4, 4, 4, 4, 4, 4, 4, 4, 4, 4, 4, 4, 4, 4, 3, 2, 2, 2, 2, 2, 2, 2, 2, 2, 2, 2, 2, 2, 2, 2, 2, 2, 2, 2, 2, 2, 2, 2, 4, 4, 4, 4, 4, 4, 4, 4, 4, 4, 4, 4, 4, 4, 4, 4, 4, 4, 4, 4, 4, 3, 2, 2, 2, 2, 2, 2, 2, 2, 2, 2, 2, 2, 2, 2, 2, 2, 2, 2, 2, 2, 2, 2, 2, 4, 4, 4, 4, 4, 4, 4, 4, 4, 4, 4, 4, 4, 4, 4, 4, 4, 4, 4, 4, 4, 3, 2, 2, 2, 2, 2, 2, 2, 2, 2, 2, 2, 2, 2, 2, 2, 2, 2, 2, 2, 2, 2, 2, 2, 4, 4, 4, 4, 4, 4, 4, 4, 4, 4, 4, 4, 4, 4, 4, 4, 4, 4, 4, 4, 4, 3, 2, 2, 2, 2, 2, 2, 2, 2, 2, 2, 2, 2, 2, 2, 2, 2, 2, 2, 2, 2, 2, 2, 2, 4, 4, 4, 4, 4, 4, 4, 4, 4, 4, 4, 4, 4, 4, 4, 4, 4, 4, 4, 4, 4, 3, 2, 2, 2, 2, 2, 2, 2, 2, 2, 2, 2, 2, 2, 2, 2, 2, 2, 2, 2, 2, 2, 2, 2, 4, 4, 4, 4, 4, 4, 4, 4, 4, 4, 4, 4, 4, 4, 4, 4, 4, 4, 4, 4, 4, 3, 2, 2, 2, 2, 2, 2, 2, 2, 2, 2, 2, 2, 2, 2, 2, 2, 2, 2, 2, 2, 2, 2, 2, 4, 4, 4, 4, 4, 4, 4, 4, 4, 4, 4, 4, 4, 4, 4, 4, 4, 4, 4, 4, 4, 3, 2, 2, 2, 2, 2, 2, 2, 2, 2, 2, 2, 2, 2, 2, 2, 2, 2, 2, 2, 2, 2, 2, 2, 4, 4, 4, 4, 4, 4, 4, 4, 4, 4, 4, 4, 4, 4, 4, 4, 4, 4, 4, 4, 4, 3, 2, 2, 2, 2, 2, 2, 2, 2, 2, 2, 2, 2, 2, 2, 2, 2, 2, 2, 2, 2, 2, 2, 2, 4, 4, 4, 4, 4, 4, 4, 4, 4, 4, 4, 4, 4, 4, 4, 4, 4, 4, 4, 4, 4, 3, 2, 2, 2, 2, 2, 2, 2, 2, 2, 2, 2, 2, 2, 2, 2, 2, 2, 2, 2, 2, 2, 2])
me_cube.materials.append(mat_cover1)
me_cube.materials.append(mat_cover2)
me_cube.materials.append(mat_note)
me_cube.materials.append(mat_line1)
me_cube.materials.append(mat_line2)
me_cube.use_remesh_preserve_volume = False
me_cube.use_remesh_preserve_attributes = False
me_cube.use_mirror_vertex_groups = False
me_cube.update()
me_plane_016 = bpy.data.meshes.new('Plane.016')
me_plane_016.from_pydata([(-0.4805, 0.7135, -2.817e-07), (0.4805, 0.7135, -2.817e-07), (-0.4805, -0.7161, -2.25e-07), (0.4805, -0.7161, -2.25e-07), (-0.4805, -0.6539, -2.223e-07), (-0.4805, -0.5918, -2.792e-07), (-0.4805, -0.5296, -2.765e-07), (-0.4805, -0.4674, -2.738e-07), (-0.4805, -0.4053, -2.71e-07), (-0.4805, -0.3431, -2.683e-07), (-0.4805, -0.281, -2.656e-07), (-0.4805, -0.2188, -2.629e-07), (-0.4805, -0.1567, -2.602e-07), (-0.4805, -0.09453, -2.575e-07), (-0.4805, -0.03238, -2.547e-07), (-0.4805, 0.02978, -2.52e-07), (-0.4805, 0.09193, -2.493e-07), (-0.4805, 0.1541, -2.466e-07), (-0.4805, 0.2162, -3.035e-07), (-0.4805, 0.2784, -3.008e-07), (-0.4805, 0.3405, -2.98e-07), (-0.4805, 0.4027, -2.953e-07), (-0.4805, 0.4648, -2.926e-07), (-0.4805, 0.527, -2.899e-07), (-0.4805, 0.5892, -2.872e-07), (-0.4805, 0.6513, -2.845e-07), (0.4805, 0.6513, -2.845e-07), (0.4805, 0.5892, -2.872e-07), (0.4805, 0.527, -2.899e-07), (0.4805, 0.4648, -2.926e-07), (0.4805, 0.4027, -2.953e-07), (0.4805, 0.3405, -2.98e-07), (0.4805, 0.2784, -3.008e-07), (0.4805, 0.2162, -3.035e-07), (0.4805, 0.1541, -2.466e-07), (0.4805, 0.09193, -2.493e-07), (0.4805, 0.02978, -2.52e-07), (0.4805, -0.03238, -2.547e-07), (0.4805, -0.09453, -2.575e-07), (0.4805, -0.1567, -2.602e-07), (0.4805, -0.2188, -2.629e-07), (0.4805, -0.281, -2.656e-07), (0.4805, -0.3431, -2.683e-07), (0.4805, -0.4053, -2.71e-07), (0.4805, -0.4674, -2.738e-07), (0.4805, -0.5296, -2.765e-07), (0.4805, -0.5918, -2.792e-07), (0.4805, -0.6539, -2.223e-07), (-0.4805, -0.6441, -2.219e-07), (0.4805, -0.6441, -2.219e-07), (-0.4805, -0.5889, -2.791e-07), (0.4805, -0.5889, -2.791e-07), (-0.4805, -0.5268, -2.763e-07), (0.4805, -0.5268, -2.763e-07), (-0.4805, -0.4646, -2.736e-07), (0.4805, -0.4646, -2.736e-07), (-0.4805, -0.4025, -2.709e-07), (0.4805, -0.4025, -2.709e-07), (-0.4805, -0.341, -2.682e-07), (0.4805, -0.341, -2.682e-07), (-0.4805, -0.2788, -2.655e-07), (0.4805, -0.2788, -2.655e-07), (-0.4805, -0.2167, -2.628e-07), (0.4805, -0.2167, -2.628e-07), (-0.4805, -0.154, -2.6e-07), (0.4805, -0.154, -2.6e-07), (-0.4805, -0.0918, -2.573e-07), (0.4805, -0.0918, -2.573e-07), (-0.4805, -0.03074, -2.547e-07), (0.4805, -0.03074, -2.547e-07), (-0.4805, 0.0325, -2.519e-07), (0.4805, 0.0325, -2.519e-07), (-0.4805, 0.09357, -2.492e-07), (0.4805, 0.09357, -2.492e-07), (-0.4805, 0.1563, -2.465e-07), (0.4805, 0.1563, -2.465e-07), (-0.4805, 0.2184, -3.034e-07), (0.4805, 0.2184, -3.034e-07), (-0.4805, 0.28, -3.007e-07), (0.4805, 0.28, -3.007e-07), (-0.4805, 0.3427, -2.979e-07), (0.4805, 0.3427, -2.979e-07), (-0.4805, 0.4049, -2.952e-07), (0.4805, 0.4049, -2.952e-07), (-0.4805, 0.4675, -2.925e-07), (0.4805, 0.4675, -2.925e-07), (-0.4805, 0.5297, -2.898e-07), (0.4805, 0.5297, -2.898e-07), (-0.4805, 0.5919, -2.871e-07), (0.4805, 0.5919, -2.871e-07), (-0.4805, 0.6535, -2.844e-07), (0.4805, 0.6535, -2.844e-07)], [], [(4, 47, 3, 2), (90, 91, 26, 25), (88, 89, 27, 24), (86, 87, 28, 23), (84, 85, 29, 22), (82, 83, 30, 21), (80, 81, 31, 20), (78, 79, 32, 19), (76, 77, 33, 18), (74, 75, 34, 17), (72, 73, 35, 16), (70, 71, 36, 15), (68, 69, 37, 14), (66, 67, 38, 13), (64, 65, 39, 12), (62, 63, 40, 11), (60, 61, 41, 10), (58, 59, 42, 9), (56, 57, 43, 8), (54, 55, 44, 7), (52, 53, 45, 6), (50, 51, 46, 5), (48, 49, 47, 4), (5, 46, 49, 48), (6, 45, 51, 50), (7, 44, 53, 52), (8, 43, 55, 54), (9, 42, 57, 56), (10, 41, 59, 58), (11, 40, 61, 60), (12, 39, 63, 62), (13, 38, 65, 64), (14, 37, 67, 66), (15, 36, 69, 68), (16, 35, 71, 70), (17, 34, 73, 72), (18, 33, 75, 74), (19, 32, 77, 76), (20, 31, 79, 78), (21, 30, 81, 80), (22, 29, 83, 82), (23, 28, 85, 84), (24, 27, 87, 86), (25, 26, 89, 88), (0, 1, 91, 90)])
me_plane_016.polygons.foreach_set('material_index', [0, 2, 2, 2, 2, 2, 2, 2, 2, 2, 2, 2, 2, 2, 2, 2, 2, 2, 2, 2, 2, 2, 1, 0, 0, 0, 0, 0, 0, 0, 0, 0, 0, 0, 0, 0, 0, 0, 0, 0, 0, 0, 0, 0, 0])
me_plane_016.materials.append(mat_note)
me_plane_016.materials.append(mat_line1)
me_plane_016.materials.append(mat_line2)
me_plane_016.use_remesh_preserve_volume = False
me_plane_016.use_remesh_preserve_attributes = False
me_plane_016.use_mirror_vertex_groups = False
me_plane_016.update()

# ---- curves / text
cu_beziercircle = bpy.data.curves.new('BezierCircle', 'CURVE')
cu_beziercircle.dimensions = '3D'
_sp = cu_beziercircle.splines.new('BEZIER'); _sp.bezier_points.add(3)
_sp.bezier_points.foreach_set('co', [-0.05628, 2.714e-17, -6.209e-10, 6.209e-10, -2.46e-09, 0.05628, 0.05628, 2.714e-17, -6.209e-10, 6.209e-10, 2.46e-09, -0.05628])
_sp.bezier_points.foreach_set('handle_left', [-0.05628, 1.358e-09, -0.03107, -0.03107, -2.46e-09, 0.05628, 0.05628, -1.358e-09, 0.03107, 0.03107, 2.46e-09, -0.05628])
_sp.bezier_points.foreach_set('handle_right', [-0.05628, -1.358e-09, 0.03107, 0.03107, -2.46e-09, 0.05628, 0.05628, 1.358e-09, -0.03107, -0.03107, 2.46e-09, -0.05628])
for _p, _l, _r in zip(_sp.bezier_points, ['AUTO', 'AUTO', 'AUTO', 'AUTO'], ['AUTO', 'AUTO', 'AUTO', 'AUTO']): _p.handle_left_type = _l; _p.handle_right_type = _r
_sp.bezier_points.foreach_set('radius', [0.05628, 0.05628, 0.05628, 0.05628])
_sp.order_u = 0
_sp.order_v = 0
_sp.use_cyclic_u = True
cu_beziercircle.use_path = True
cu_beziercircle.use_path_clamp = True
cu_beziercircle.bevel_resolution = 0
cu_beziercircle.fill_mode = 'HALF'
cu_spiral_001 = bpy.data.curves.new('Spiral.001', 'CURVE')
cu_spiral_001.dimensions = '3D'
_sp = cu_spiral_001.splines.new('POLY'); _sp.points.add(244)
_sp.points.foreach_set('co', [-0.4298, -0.75, 0.09271, 1.0, -0.3979, -0.75, 0.09468, 1.0, -0.3912, -0.7829, 0.09035, 1.0, -0.3845, -0.8135, 0.07767, 1.0, -0.3779, -0.8398, 0.05749, 1.0, -0.3712, -0.86, 0.0312, 1.0, -0.3645, -0.8726, 0.0005769, 1.0, -0.3579, -0.877, -0.03228, 1.0, -0.3512, -0.8726, -0.06514, 1.0, -0.3446, -0.86, -0.09576, 1.0, -0.3379, -0.8398, -0.1221, 1.0, -0.3312, -0.8135, -0.1422, 1.0, -0.3246, -0.7829, -0.1549, 1.0, -0.3179, -0.75, -0.1592, 1.0, -0.3112, -0.7171, -0.1549, 1.0, -0.3046, -0.6865, -0.1422, 1.0, -0.2979, -0.6602, -0.1221, 1.0, -0.2913, -0.64, -0.09576, 1.0, -0.2846, -0.6274, -0.06514, 1.0, -0.2779, -0.623, -0.03228, 1.0, -0.2713, -0.6274, 0.0005769, 1.0, -0.2646, -0.64, 0.0312, 1.0, -0.2579, -0.6602, 0.05749, 1.0, -0.2513, -0.6865, 0.07767, 1.0, -0.2446, -0.7171, 0.09035, 1.0, -0.238, -0.75, 0.09468, 1.0, -0.2313, -0.7829, 0.09035, 1.0, -0.2246, -0.8135, 0.07767, 1.0, -0.218, -0.8398, 0.05749, 1.0, -0.2113, -0.86, 0.0312, 1.0, -0.2046, -0.8726, 0.0005769, 1.0, -0.198, -0.877, -0.03228, 1.0, -0.1913, -0.8726, -0.06514, 1.0, -0.1847, -0.86, -0.09576, 1.0, -0.178, -0.8398, -0.1221, 1.0, -0.1713, -0.8135, -0.1422, 1.0, -0.1647, -0.7829, -0.1549, 1.0, -0.158, -0.75, -0.1592, 1.0, -0.1513, -0.7171, -0.1549, 1.0, -0.1447, -0.6865, -0.1422, 1.0, -0.138, -0.6602, -0.1221, 1.0, -0.1314, -0.64, -0.09576, 1.0, -0.1247, -0.6274, -0.06514, 1.0, -0.118, -0.623, -0.03228, 1.0, -0.1114, -0.6274, 0.0005769, 1.0, -0.1047, -0.64, 0.0312, 1.0, -0.09804, -0.6602, 0.05749, 1.0, -0.09138, -0.6865, 0.07767, 1.0, -0.08472, -0.7171, 0.09035, 1.0, -0.07806, -0.75, 0.09468, 1.0, -0.07139, -0.7829, 0.09035, 1.0, -0.06473, -0.8135, 0.07767, 1.0, -0.05807, -0.8398, 0.05749, 1.0, -0.05141, -0.86, 0.0312, 1.0, -0.04475, -0.8726, 0.0005769, 1.0, -0.03808, -0.877, -0.03228, 1.0, -0.03142, -0.8726, -0.06514, 1.0, -0.02476, -0.86, -0.09576, 1.0, -0.0181, -0.8398, -0.1221, 1.0, -0.01143, -0.8135, -0.1422, 1.0, -0.00477, -0.7829, -0.1549, 1.0, 0.001892, -0.75, -0.1592, 1.0, 0.008554, -0.7171, -0.1549, 1.0, 0.01522, -0.6865, -0.1422, 1.0, 0.02188, -0.6602, -0.1221, 1.0, 0.02854, -0.64, -0.09576, 1.0, 0.0352, -0.6274, -0.06514, 1.0, 0.04187, -0.623, -0.03228, 1.0, 0.04853, -0.6274, 0.0005769, 1.0, 0.05519, -0.64, 0.0312, 1.0, 0.06185, -0.6602, 0.05749, 1.0, 0.06852, -0.6865, 0.07767, 1.0, 0.07518, -0.7171, 0.09035, 1.0, 0.08184, -0.75, 0.09468, 1.0, 0.0885, -0.7829, 0.09035, 1.0, 0.09517, -0.8135, 0.07767, 1.0, 0.1018, -0.8398, 0.05749, 1.0, 0.1085, -0.86, 0.0312, 1.0, 0.1152, -0.8726, 0.0005769, 1.0, 0.1218, -0.877, -0.03228, 1.0, 0.1285, -0.8726, -0.06514, 1.0, 0.1351, -0.86, -0.09576, 1.0, 0.1418, -0.8398, -0.1221, 1.0, 0.1485, -0.8135, -0.1422, 1.0, 0.1551, -0.7829, -0.1549, 1.0, 0.1618, -0.75, -0.1592, 1.0, 0.1685, -0.7171, -0.1549, 1.0, 0.1751, -0.6865, -0.1422, 1.0, 0.1818, -0.6602, -0.1221, 1.0, 0.1884, -0.64, -0.09576, 1.0, 0.1951, -0.6274, -0.06514, 1.0, 0.2018, -0.623, -0.03228, 1.0, 0.2084, -0.6274, 0.0005769, 1.0, 0.2151, -0.64, 0.0312, 1.0, 0.2218, -0.6602, 0.05749, 1.0, 0.2284, -0.6865, 0.07767, 1.0, 0.2351, -0.7171, 0.09035, 1.0, 0.2417, -0.75, 0.09468, 1.0, 0.2484, -0.7829, 0.09035, 1.0, 0.2551, -0.8135, 0.07767, 1.0, 0.2617, -0.8398, 0.05749, 1.0, 0.2684, -0.86, 0.0312, 1.0, 0.2751, -0.8726, 0.0005768, 1.0, 0.2817, -0.877, -0.03228, 1.0, 0.2884, -0.8726, -0.06514, 1.0, 0.295, -0.86, -0.09576, 1.0, 0.3017, -0.8398, -0.1221, 1.0, 0.3084, -0.8135, -0.1422, 1.0, 0.315, -0.7829, -0.1549, 1.0, 0.3217, -0.75, -0.1592, 1.0, 0.3284, -0.7171, -0.1549, 1.0, 0.335, -0.6865, -0.1422, 1.0, 0.3417, -0.6602, -0.1221, 1.0, 0.3483, -0.64, -0.09576, 1.0, 0.355, -0.6274, -0.06514, 1.0, 0.3617, -0.623, -0.03228, 1.0, 0.3683, -0.6274, 0.0005768, 1.0, 0.375, -0.64, 0.0312, 1.0, 0.3817, -0.6602, 0.05749, 1.0, 0.3883, -0.6865, 0.07767, 1.0, 0.395, -0.7171, 0.09035, 1.0, 0.4016, -0.75, 0.09468, 1.0, 0.4016, -0.75, -0.03123, 1.0, 0.4016, -0.75, -0.1571, 1.0, 0.395, -0.7829, -0.1528, 1.0, 0.3883, -0.8135, -0.1401, 1.0, 0.3817, -0.8398, -0.12, 1.0, 0.375, -0.86, -0.09367, 1.0, 0.3683, -0.8726, -0.06304, 1.0, 0.3617, -0.877, -0.03018, 1.0, 0.355, -0.8726, 0.002675, 1.0, 0.3483, -0.86, 0.0333, 1.0, 0.3417, -0.8398, 0.05959, 1.0, 0.335, -0.8135, 0.07977, 1.0, 0.3284, -0.7829, 0.09245, 1.0, 0.3217, -0.75, 0.09678, 1.0, 0.315, -0.7171, 0.09245, 1.0, 0.3084, -0.6865, 0.07977, 1.0, 0.3017, -0.6602, 0.05959, 1.0, 0.295, -0.64, 0.0333, 1.0, 0.2884, -0.6274, 0.002675, 1.0, 0.2817, -0.623, -0.03018, 1.0, 0.2751, -0.6274, -0.06304, 1.0, 0.2684, -0.64, -0.09367, 1.0, 0.2617, -0.6602, -0.12, 1.0, 0.2551, -0.6865, -0.1401, 1.0, 0.2484, -0.7171, -0.1528, 1.0, 0.2417, -0.75, -0.1571, 1.0, 0.2351, -0.7829, -0.1528, 1.0, 0.2284, -0.8135, -0.1401, 1.0, 0.2218, -0.8398, -0.12, 1.0, 0.2151, -0.86, -0.09367, 1.0, 0.2084, -0.8726, -0.06304, 1.0, 0.2018, -0.877, -0.03018, 1.0, 0.1951, -0.8726, 0.002675, 1.0, 0.1884, -0.86, 0.0333, 1.0, 0.1818, -0.8398, 0.05959, 1.0, 0.1751, -0.8135, 0.07977, 1.0, 0.1685, -0.7829, 0.09245, 1.0, 0.1618, -0.75, 0.09678, 1.0, 0.1551, -0.7171, 0.09245, 1.0, 0.1485, -0.6865, 0.07977, 1.0, 0.1418, -0.6602, 0.05959, 1.0, 0.1351, -0.64, 0.0333, 1.0, 0.1285, -0.6274, 0.002675, 1.0, 0.1218, -0.623, -0.03018, 1.0, 0.1152, -0.6274, -0.06304, 1.0, 0.1085, -0.64, -0.09367, 1.0, 0.1018, -0.6602, -0.12, 1.0, 0.09517, -0.6865, -0.1401, 1.0, 0.0885, -0.7171, -0.1528, 1.0, 0.08184, -0.75, -0.1571, 1.0, 0.07518, -0.7829, -0.1528, 1.0, 0.06852, -0.8135, -0.1401, 1.0, 0.06185, -0.8398, -0.12, 1.0, 0.05519, -0.86, -0.09367, 1.0, 0.04853, -0.8726, -0.06304, 1.0, 0.04187, -0.877, -0.03018, 1.0, 0.0352, -0.8726, 0.002675, 1.0, 0.02854, -0.86, 0.0333, 1.0, 0.02188, -0.8398, 0.05959, 1.0, 0.01522, -0.8135, 0.07977, 1.0, 0.008554, -0.7829, 0.09245, 1.0, 0.001892, -0.75, 0.09678, 1.0, -0.00477, -0.7171, 0.09245, 1.0, -0.01143, -0.6865, 0.07977, 1.0, -0.0181, -0.6602, 0.05959, 1.0, -0.02476, -0.64, 0.0333, 1.0, -0.03142, -0.6274, 0.002675, 1.0, -0.03808, -0.623, -0.03018, 1.0, -0.04475, -0.6274, -0.06304, 1.0, -0.05141, -0.64, -0.09367, 1.0, -0.05807, -0.6602, -0.12, 1.0, -0.06473, -0.6865, -0.1401, 1.0, -0.07139, -0.7171, -0.1528, 1.0, -0.07806, -0.75, -0.1571, 1.0, -0.08472, -0.7829, -0.1528, 1.0, -0.09138, -0.8135, -0.1401, 1.0, -0.09804, -0.8398, -0.12, 1.0, -0.1047, -0.86, -0.09367, 1.0, -0.1114, -0.8726, -0.06304, 1.0, -0.118, -0.877, -0.03018, 1.0, -0.1247, -0.8726, 0.002675, 1.0, -0.1314, -0.86, 0.0333, 1.0, -0.138, -0.8398, 0.05959, 1.0, -0.1447, -0.8135, 0.07977, 1.0, -0.1513, -0.7829, 0.09245, 1.0, -0.158, -0.75, 0.09678, 1.0, -0.1647, -0.7171, 0.09245, 1.0, -0.1713, -0.6865, 0.07977, 1.0, -0.178, -0.6602, 0.05959, 1.0, -0.1847, -0.64, 0.0333, 1.0, -0.1913, -0.6274, 0.002675, 1.0, -0.198, -0.623, -0.03018, 1.0, -0.2046, -0.6274, -0.06304, 1.0, -0.2113, -0.64, -0.09367, 1.0, -0.218, -0.6602, -0.12, 1.0, -0.2246, -0.6865, -0.1401, 1.0, -0.2313, -0.7171, -0.1528, 1.0, -0.238, -0.75, -0.1571, 1.0, -0.2446, -0.7829, -0.1528, 1.0, -0.2513, -0.8135, -0.1401, 1.0, -0.2579, -0.8398, -0.12, 1.0, -0.2646, -0.86, -0.09367, 1.0, -0.2713, -0.8726, -0.06304, 1.0, -0.2779, -0.877, -0.03018, 1.0, -0.2846, -0.8726, 0.002675, 1.0, -0.2913, -0.86, 0.0333, 1.0, -0.2979, -0.8398, 0.05959, 1.0, -0.3046, -0.8135, 0.07977, 1.0, -0.3112, -0.7829, 0.09245, 1.0, -0.3179, -0.75, 0.09678, 1.0, -0.3246, -0.7171, 0.09245, 1.0, -0.3312, -0.6865, 0.07977, 1.0, -0.3379, -0.6602, 0.05959, 1.0, -0.3446, -0.64, 0.0333, 1.0, -0.3512, -0.6274, 0.002675, 1.0, -0.3579, -0.623, -0.03018, 1.0, -0.3645, -0.6274, -0.06304, 1.0, -0.3712, -0.64, -0.09367, 1.0, -0.3779, -0.6602, -0.12, 1.0, -0.3845, -0.6865, -0.1401, 1.0, -0.3912, -0.7171, -0.1528, 1.0, -0.3979, -0.75, -0.1571, 1.0, -0.4298, -0.75, -0.1591, 1.0])
_sp.points.foreach_set('radius', [0.1383, 0.1383, 0.1383, 0.1383, 0.1383, 0.1383, 0.1383, 0.1383, 0.1383, 0.1383, 0.1383, 0.1383, 0.1383, 0.1383, 0.1383, 0.1383, 0.1383, 0.1383, 0.1383, 0.1383, 0.1383, 0.1383, 0.1383, 0.1383, 0.1383, 0.1383, 0.1383, 0.1383, 0.1383, 0.1383, 0.1383, 0.1383, 0.1383, 0.1383, 0.1383, 0.1383, 0.1383, 0.1383, 0.1383, 0.1383, 0.1383, 0.1383, 0.1383, 0.1383, 0.1383, 0.1383, 0.1383, 0.1383, 0.1383, 0.1383, 0.1383, 0.1383, 0.1383, 0.1383, 0.1383, 0.1383, 0.1383, 0.1383, 0.1383, 0.1383, 0.1383, 0.1383, 0.1383, 0.1383, 0.1383, 0.1383, 0.1383, 0.1383, 0.1383, 0.1383, 0.1383, 0.1383, 0.1383, 0.1383, 0.1383, 0.1383, 0.1383, 0.1383, 0.1383, 0.1383, 0.1383, 0.1383, 0.1383, 0.1383, 0.1383, 0.1383, 0.1383, 0.1383, 0.1383, 0.1383, 0.1383, 0.1383, 0.1383, 0.1383, 0.1383, 0.1383, 0.1383, 0.1383, 0.1383, 0.1383, 0.1383, 0.1383, 0.1383, 0.1383, 0.1383, 0.1383, 0.1383, 0.1383, 0.1383, 0.1383, 0.1383, 0.1383, 0.1383, 0.1383, 0.1383, 0.1383, 0.1383, 0.1383, 0.1383, 0.1383, 0.1383, 0.1383, 0.1383, 0.1383, 0.1383, 0.1383, 0.1383, 0.1383, 0.1383, 0.1383, 0.1383, 0.1383, 0.1383, 0.1383, 0.1383, 0.1383, 0.1383, 0.1383, 0.1383, 0.1383, 0.1383, 0.1383, 0.1383, 0.1383, 0.1383, 0.1383, 0.1383, 0.1383, 0.1383, 0.1383, 0.1383, 0.1383, 0.1383, 0.1383, 0.1383, 0.1383, 0.1383, 0.1383, 0.1383, 0.1383, 0.1383, 0.1383, 0.1383, 0.1383, 0.1383, 0.1383, 0.1383, 0.1383, 0.1383, 0.1383, 0.1383, 0.1383, 0.1383, 0.1383, 0.1383, 0.1383, 0.1383, 0.1383, 0.1383, 0.1383, 0.1383, 0.1383, 0.1383, 0.1383, 0.1383, 0.1383, 0.1383, 0.1383, 0.1383, 0.1383, 0.1383, 0.1383, 0.1383, 0.1383, 0.1383, 0.1383, 0.1383, 0.1383, 0.1383, 0.1383, 0.1383, 0.1383, 0.1383, 0.1383, 0.1383, 0.1383, 0.1383, 0.1383, 0.1383, 0.1383, 0.1383, 0.1383, 0.1383, 0.1383, 0.1383, 0.1383, 0.1383, 0.1383, 0.1383, 0.1383, 0.1383, 0.1383, 0.1383, 0.1383, 0.1383, 0.1383, 0.1383, 0.1383, 0.1383, 0.1383, 0.1383, 0.1383, 0.1383, 0.1383, 0.1383, 0.1383, 0.1383, 0.1383, 0.1383, 0.1383, 0.1383, 0.1383, 0.1383, 0.1383, 0.1383])
cu_spiral_001.use_path_clamp = True
cu_spiral_001.bevel_mode = 'OBJECT'
cu_spiral_001.bevel_resolution = 0
cu_spiral_001.fill_mode = 'HALF'

# ---- objects
ob_beziercircle = bpy.data.objects.new('BezierCircle', cu_beziercircle)
ob_cube = bpy.data.objects.new('Cube', me_cube)
ob_plane_016 = bpy.data.objects.new('Plane.016', me_plane_016)
ob_spiral_001 = bpy.data.objects.new('Spiral.001', cu_spiral_001)

# ---- transforms, parenting, visibility, modifiers, constraints
ob_beziercircle.location = (0.0, 0.0, 0.0)
ob_beziercircle.lineart.crease_threshold = 0.0
ob_cube.location = (0.0, 0.0, 0.0)
ob_cube.lock_rotations_4d = False
ob_cube.empty_display_type = 'ARROWS'
ob_cube.lineart.crease_threshold = 0.0
ob_plane_016.location = (0.0, 0.0, 0.0)
ob_plane_016.lineart.crease_threshold = 0.0
ob_spiral_001.location = (0.0, 0.0, 0.0)
ob_spiral_001.lineart.crease_threshold = 0.0
cu_spiral_001.bevel_object = ob_beziercircle

# ---- collection membership
scene.collection.objects.link(ob_beziercircle)
scene.collection.objects.link(ob_cube)
scene.collection.objects.link(ob_plane_016)
scene.collection.objects.link(ob_spiral_001)

# ---- scene / render settings (as saved in the file)
scene.frame_start = 1; scene.frame_end = 250; scene.frame_set(1)
scene.render.engine = 'BLENDER_EEVEE_NEXT'
scene.render.resolution_percentage = 50
scene.render.dither_intensity = 0.0
scene.cycles.use_denoising = False
scene.cycles.samples = 10
scene.cycles.sampling_pattern = 'TABULATED_SOBOL'
scene.cycles.light_sampling_threshold = 0.0
scene.cycles.use_adaptive_sampling = False
scene.cycles.use_light_tree = False
scene.cycles.blur_glossy = 0.0
scene.cycles.pixel_filter_type = 'GAUSSIAN'
scene.cycles.sample_clamp_indirect = 0.0
scene.view_settings.view_transform = 'Standard'
bpy.context.view_layer.update()

# ---- added for rendering (the .blend has no active camera and no usable light): camera, sun
cam_auto = bpy.data.cameras.new('AutoCamera')
cam_auto.lens = 50.0
cam_auto.sensor_width = 36.0
cam_auto.clip_end = 1000.0
ob_auto_camera = bpy.data.objects.new('AutoCamera', cam_auto)
scene.collection.objects.link(ob_auto_camera)
ob_auto_camera.location = (1.95922, -2.5118, 1.54739)
ob_auto_camera.rotation_euler = (1.09748, -7.21219e-08, 0.694738)
scene.camera = ob_auto_camera
light_auto_sun = bpy.data.lights.new('AutoSun', 'SUN')
light_auto_sun.energy = 3.0
light_auto_sun.angle = 0.0523599
ob_auto_sun = bpy.data.objects.new('AutoSun', light_auto_sun)
scene.collection.objects.link(ob_auto_sun)
ob_auto_sun.rotation_euler = (0.872665, 0.174533, 0.523599)
bpy.context.view_layer.update()
